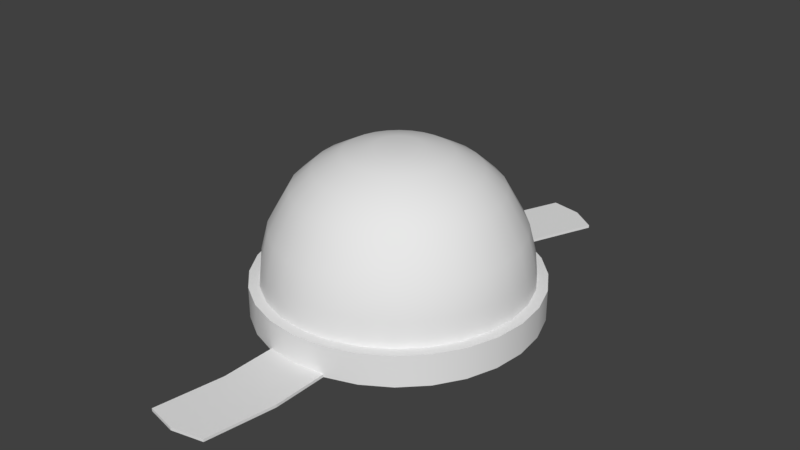 # Source: workerhelmet.blend  (saved by Blender 2.78.0; exported with 4.5.12 LTS)
import bpy
from mathutils import Matrix  # noqa: F401  (used for matrix-valued properties, if any)

bpy.ops.wm.read_factory_settings(use_empty=True)
scene = bpy.context.scene
scene.name = 'Scene'

# ---- collections
col_collection_1 = bpy.data.collections.new('Collection 1'); scene.collection.children.link(col_collection_1)

# ---- world
world_world = bpy.data.worlds.new('World'); scene.world = world_world
world_world.color = (0.05088, 0.05088, 0.05088)
world_world.use_sun_shadow = False
world_world.sun_shadow_jitter_overblur = 0.0
world_world.cycles.sampling_method = 'MANUAL'

# ---- meshes
me_cylinder_002 = bpy.data.meshes.new('Cylinder.002')
me_cylinder_002.from_pydata([(0.0399, -0.1748, 0.0), (-5.843e-08, -0.1793, 0.0), (-0.0399, -0.1748, 0.0), (0.0399, -0.1748, 0.003593), (-5.843e-08, -0.1793, 0.003593), (-0.0399, -0.1748, 0.003593), (0.0399, -0.2459, 0.003593), (0.0399, -0.2459, 0.0), (-5.843e-08, -0.2522, 0.0), (-5.843e-08, -0.2522, 0.003593), (-0.0399, -0.2459, 0.0), (-0.0399, -0.2459, 0.003593), (0.02504, -0.3332, 0.003593), (0.02504, -0.3332, 0.0), (-0.01486, -0.3418, 0.0), (-0.01486, -0.3418, 0.003593), (-0.05477, -0.3332, 0.0), (-0.05477, -0.3332, 0.003593), (-0.0399, -0.1985, 0.0), (-0.0399, -0.2222, 0.0), (-0.0399, -0.2222, 0.003593), (-0.0399, -0.1985, 0.003593), (-5.843e-08, -0.2279, 0.003593), (-5.843e-08, -0.2036, 0.003593), (0.0399, -0.1985, 0.003593), (0.0399, -0.2222, 0.003593), (0.0399, -0.2222, 0.0), (0.0399, -0.1985, 0.0), (-5.843e-08, -0.2036, 0.0), (-5.843e-08, -0.2279, 0.0), (-0.009908, -0.312, 0.003593), (-0.004954, -0.2821, 0.003593), (-0.04486, -0.275, 0.003593), (-0.04981, -0.3041, 0.003593), (-0.004954, -0.2821, 0.0), (-0.009908, -0.312, 0.0), (-0.04981, -0.3041, 0.0), (-0.04486, -0.275, 0.0), (0.03, -0.3041, 0.003593), (0.03495, -0.275, 0.003593), (0.03, -0.3041, 0.0), (0.03495, -0.275, 0.0)], [], [(22, 20, 11, 9), (20, 19, 10, 11), (36, 35, 14, 16), (30, 33, 17, 15), (26, 25, 6, 7), (19, 29, 8, 10), (25, 22, 9, 6), (29, 26, 7, 8), (14, 15, 17, 16), (13, 12, 15, 14), (38, 30, 15, 12), (40, 38, 12, 13), (33, 36, 16, 17), (35, 40, 13, 14), (1, 0, 27, 28), (28, 27, 26, 29), (3, 4, 23, 24), (24, 23, 22, 25), (2, 1, 28, 18), (18, 28, 29, 19), (0, 3, 24, 27), (27, 24, 25, 26), (5, 2, 18, 21), (21, 18, 19, 20), (4, 5, 21, 23), (23, 21, 20, 22), (8, 7, 41, 34), (34, 41, 40, 35), (11, 10, 37, 32), (32, 37, 36, 33), (7, 6, 39, 41), (41, 39, 38, 40), (6, 9, 31, 39), (39, 31, 30, 38), (9, 11, 32, 31), (31, 32, 33, 30), (10, 8, 34, 37), (37, 34, 35, 36), (1, 2, 5, 4), (0, 1, 4, 3)])
_uv = me_cylinder_002.uv_layers.new(name='UVMap')
_uv.uv.foreach_set('vector', [0.1486, 0.0932, 0.1332, 0.03677, 0.1969, 0.03677, 0.214, 0.0932, 0.1332, 0.03677, 0.1332, 0.03677, 0.1969, 0.03677, 0.1969, 0.03677, 0.6402, 0.1517, 0.6191, 0.09522, 0.5365, 0.09522, 0.5597, 0.1517, 0.3792, 0.0932, 0.358, 0.03677, 0.4386, 0.03677, 0.4618, 0.0932, 0.1332, 0.1496, 0.1332, 0.1496, 0.1969, 0.1496, 0.1969, 0.1496, 0.8651, 0.1517, 0.8497, 0.09522, 0.7843, 0.09522, 0.8013, 0.1517, 0.1332, 0.1496, 0.1486, 0.0932, 0.214, 0.0932, 0.1969, 0.1496, 0.8497, 0.09522, 0.8651, 0.03879, 0.8013, 0.03879, 0.7843, 0.09522, 0.4618, 0.0932, 0.4618, 0.0932, 0.4386, 0.03677, 0.4386, 0.03677, 0.4386, 0.1496, 0.4386, 0.1496, 0.4618, 0.0932, 0.4618, 0.0932, 0.358, 0.1496, 0.3792, 0.0932, 0.4618, 0.0932, 0.4386, 0.1496, 0.358, 0.1496, 0.358, 0.1496, 0.4386, 0.1496, 0.4386, 0.1496, 0.358, 0.03677, 0.358, 0.03677, 0.4386, 0.03677, 0.4386, 0.03677, 0.6191, 0.09522, 0.6402, 0.03879, 0.5597, 0.03879, 0.5365, 0.09522, 0.9805, 0.09522, 0.9926, 0.03879, 0.9288, 0.03879, 0.9151, 0.09522, 0.9151, 0.09522, 0.9288, 0.03879, 0.8651, 0.03879, 0.8497, 0.09522, 0.005703, 0.1496, 0.0178, 0.0932, 0.08319, 0.0932, 0.06945, 0.1496, 0.06945, 0.1496, 0.08319, 0.0932, 0.1486, 0.0932, 0.1332, 0.1496, 0.9926, 0.1517, 0.9805, 0.09522, 0.9151, 0.09522, 0.9288, 0.1517, 0.9288, 0.1517, 0.9151, 0.09522, 0.8497, 0.09522, 0.8651, 0.1517, 0.005703, 0.1496, 0.005703, 0.1496, 0.06945, 0.1496, 0.06945, 0.1496, 0.06945, 0.1496, 0.06945, 0.1496, 0.1332, 0.1496, 0.1332, 0.1496, 0.005703, 0.03677, 0.005703, 0.03677, 0.06945, 0.03677, 0.06945, 0.03677, 0.06945, 0.03677, 0.06945, 0.03677, 0.1332, 0.03677, 0.1332, 0.03677, 0.0178, 0.0932, 0.005703, 0.03677, 0.06945, 0.03677, 0.08319, 0.0932, 0.08319, 0.0932, 0.06945, 0.03677, 0.1332, 0.03677, 0.1486, 0.0932, 0.7843, 0.09522, 0.8013, 0.03879, 0.7208, 0.03879, 0.7017, 0.09522, 0.7017, 0.09522, 0.7208, 0.03879, 0.6402, 0.03879, 0.6191, 0.09522, 0.1969, 0.03677, 0.1969, 0.03677, 0.2775, 0.03677, 0.2775, 0.03677, 0.2775, 0.03677, 0.2775, 0.03677, 0.358, 0.03677, 0.358, 0.03677, 0.1969, 0.1496, 0.1969, 0.1496, 0.2775, 0.1496, 0.2775, 0.1496, 0.2775, 0.1496, 0.2775, 0.1496, 0.358, 0.1496, 0.358, 0.1496, 0.1969, 0.1496, 0.214, 0.0932, 0.2966, 0.0932, 0.2775, 0.1496, 0.2775, 0.1496, 0.2966, 0.0932, 0.3792, 0.0932, 0.358, 0.1496, 0.214, 0.0932, 0.1969, 0.03677, 0.2775, 0.03677, 0.2966, 0.0932, 0.2966, 0.0932, 0.2775, 0.03677, 0.358, 0.03677, 0.3792, 0.0932, 0.8013, 0.1517, 0.7843, 0.09522, 0.7017, 0.09522, 0.7208, 0.1517, 0.7208, 0.1517, 0.7017, 0.09522, 0.6191, 0.09522, 0.6402, 0.1517, 0.6861, 0.1372, 0.5747, 0.1372, 0.5747, 0.1472, 0.6861, 0.1472, 0.7974, 0.1372, 0.6861, 0.1372, 0.6861, 0.1472, 0.7974, 0.1472])
me_cylinder_002.use_remesh_preserve_volume = False
me_cylinder_002.use_remesh_preserve_attributes = False
me_cylinder_002.use_mirror_vertex_groups = False
me_cylinder_002.use_paint_bone_selection = False
me_cylinder_002.use_paint_mask = True
me_cylinder_002.update()
me_cylinder_001 = bpy.data.meshes.new('Cylinder.001')
me_cylinder_001.from_pydata([(0.0, 0.1793, 0.0), (0.0399, 0.1748, 0.0), (-0.0399, 0.1748, 0.0), (0.0, 0.1793, 0.003593), (0.0399, 0.1748, 0.003593), (-0.0399, 0.1748, 0.003593), (0.006338, 0.2554, 0.0), (0.04065, 0.2341, 0.0), (0.04065, 0.2341, 0.003593), (-0.03289, 0.2651, 0.003593), (-0.03289, 0.2651, 0.0), (0.006338, 0.2554, 0.003593), (0.04212, 0.3403, 0.0), (0.07554, 0.3168, 0.0), (0.07554, 0.3168, 0.003593), (0.002, 0.3478, 0.003593), (0.002, 0.3478, 0.0), (0.04212, 0.3403, 0.003593), (0.0404, 0.2144, 0.0), (0.04015, 0.1946, 0.0), (0.002113, 0.2047, 0.0), (0.004225, 0.2301, 0.0), (-0.03757, 0.2049, 0.0), (-0.03523, 0.235, 0.0), (0.04015, 0.1946, 0.003593), (0.0404, 0.2144, 0.003593), (0.004225, 0.2301, 0.003593), (0.002113, 0.2047, 0.003593), (-0.03523, 0.235, 0.003593), (-0.03757, 0.2049, 0.003593), (0.05228, 0.2617, 0.0), (0.06391, 0.2893, 0.0), (0.06391, 0.2893, 0.003593), (0.05228, 0.2617, 0.003593), (-0.02126, 0.2927, 0.0), (-0.009629, 0.3203, 0.0), (0.03019, 0.312, 0.0), (0.01827, 0.2837, 0.0), (0.03019, 0.312, 0.003593), (0.01827, 0.2837, 0.003593), (-0.009629, 0.3203, 0.003593), (-0.02126, 0.2927, 0.003593)], [], [(21, 23, 10, 6), (18, 21, 6, 7), (36, 35, 16, 12), (32, 31, 13, 14), (26, 25, 8, 11), (28, 26, 11, 9), (23, 28, 9, 10), (25, 18, 7, 8), (16, 15, 17, 12), (12, 17, 14, 13), (38, 32, 14, 17), (40, 38, 17, 15), (31, 36, 12, 13), (35, 40, 15, 16), (4, 1, 19, 24), (24, 19, 18, 25), (2, 5, 29, 22), (22, 29, 28, 23), (5, 3, 27, 29), (29, 27, 26, 28), (3, 4, 24, 27), (27, 24, 25, 26), (1, 0, 20, 19), (19, 20, 21, 18), (0, 2, 22, 20), (20, 22, 23, 21), (10, 9, 41, 34), (34, 41, 40, 35), (7, 6, 37, 30), (30, 37, 36, 31), (9, 11, 39, 41), (41, 39, 38, 40), (11, 8, 33, 39), (39, 33, 32, 38), (8, 7, 30, 33), (33, 30, 31, 32), (6, 10, 34, 37), (37, 34, 35, 36), (0, 3, 5, 2), (1, 4, 3, 0)])
_uv = me_cylinder_001.uv_layers.new(name='UVMap')
_uv.uv.foreach_set('vector', [0.8501, 0.09386, 0.8656, 0.03677, 0.8015, 0.03677, 0.7844, 0.09386, 0.8656, 0.151, 0.8501, 0.09386, 0.7844, 0.09386, 0.8015, 0.151, 0.6183, 0.09386, 0.6396, 0.03677, 0.5586, 0.03677, 0.5353, 0.09386, 0.3587, 0.03747, 0.3587, 0.03747, 0.4396, 0.03747, 0.4396, 0.03747, 0.1481, 0.09456, 0.1327, 0.03747, 0.1967, 0.03747, 0.2138, 0.09456, 0.1327, 0.1517, 0.1481, 0.09456, 0.2138, 0.09456, 0.1967, 0.1517, 0.1327, 0.1517, 0.1327, 0.1517, 0.1967, 0.1517, 0.1967, 0.1517, 0.1327, 0.03747, 0.1327, 0.03747, 0.1967, 0.03747, 0.1967, 0.03747, 0.4396, 0.1517, 0.4396, 0.1517, 0.463, 0.09456, 0.463, 0.09456, 0.463, 0.09456, 0.463, 0.09456, 0.4396, 0.03747, 0.4396, 0.03747, 0.3799, 0.09456, 0.3587, 0.03747, 0.4396, 0.03747, 0.463, 0.09456, 0.3587, 0.1517, 0.3799, 0.09456, 0.463, 0.09456, 0.4396, 0.1517, 0.6396, 0.151, 0.6183, 0.09386, 0.5353, 0.09386, 0.5586, 0.151, 0.3587, 0.1517, 0.3587, 0.1517, 0.4396, 0.1517, 0.4396, 0.1517, 0.004479, 0.03747, 0.004479, 0.03747, 0.06857, 0.03747, 0.06857, 0.03747, 0.06857, 0.03747, 0.06857, 0.03747, 0.1327, 0.03747, 0.1327, 0.03747, 0.004479, 0.1517, 0.004479, 0.1517, 0.06857, 0.1517, 0.06857, 0.1517, 0.06857, 0.1517, 0.06857, 0.1517, 0.1327, 0.1517, 0.1327, 0.1517, 0.004479, 0.1517, 0.01664, 0.09456, 0.08238, 0.09456, 0.06857, 0.1517, 0.06857, 0.1517, 0.08238, 0.09456, 0.1481, 0.09456, 0.1327, 0.1517, 0.01664, 0.09456, 0.004479, 0.03747, 0.06857, 0.03747, 0.08238, 0.09456, 0.08238, 0.09456, 0.06857, 0.03747, 0.1327, 0.03747, 0.1481, 0.09456, 0.9938, 0.151, 0.9816, 0.09386, 0.9159, 0.09386, 0.9297, 0.151, 0.9297, 0.151, 0.9159, 0.09386, 0.8501, 0.09386, 0.8656, 0.151, 0.9816, 0.09386, 0.9938, 0.03677, 0.9297, 0.03677, 0.9159, 0.09386, 0.9159, 0.09386, 0.9297, 0.03677, 0.8656, 0.03677, 0.8501, 0.09386, 0.1967, 0.1517, 0.1967, 0.1517, 0.2777, 0.1517, 0.2777, 0.1517, 0.2777, 0.1517, 0.2777, 0.1517, 0.3587, 0.1517, 0.3587, 0.1517, 0.8015, 0.151, 0.7844, 0.09386, 0.7014, 0.09386, 0.7206, 0.151, 0.7206, 0.151, 0.7014, 0.09386, 0.6183, 0.09386, 0.6396, 0.151, 0.1967, 0.1517, 0.2138, 0.09456, 0.2969, 0.09456, 0.2777, 0.1517, 0.2777, 0.1517, 0.2969, 0.09456, 0.3799, 0.09456, 0.3587, 0.1517, 0.2138, 0.09456, 0.1967, 0.03747, 0.2777, 0.03747, 0.2969, 0.09456, 0.2969, 0.09456, 0.2777, 0.03747, 0.3587, 0.03747, 0.3799, 0.09456, 0.1967, 0.03747, 0.1967, 0.03747, 0.2777, 0.03747, 0.2777, 0.03747, 0.2777, 0.03747, 0.2777, 0.03747, 0.3587, 0.03747, 0.3587, 0.03747, 0.7844, 0.09386, 0.8015, 0.03677, 0.7206, 0.03677, 0.7014, 0.09386, 0.7014, 0.09386, 0.7206, 0.03677, 0.6396, 0.03677, 0.6183, 0.09386, 0.6877, 0.1353, 0.6877, 0.1453, 0.5694, 0.1454, 0.5692, 0.1345, 0.7982, 0.1354, 0.798, 0.1453, 0.6877, 0.1453, 0.6877, 0.1353])
me_cylinder_001.use_remesh_preserve_volume = False
me_cylinder_001.use_remesh_preserve_attributes = False
me_cylinder_001.use_mirror_vertex_groups = False
me_cylinder_001.use_paint_bone_selection = False
me_cylinder_001.use_paint_mask = True
me_cylinder_001.update()
me_cylinder = bpy.data.meshes.new('Cylinder')
me_cylinder.from_pydata([(0.0, 0.1793, 0.0), (0.0, 0.1793, 0.04008), (0.0399, 0.1748, 0.0), (0.0399, 0.1748, 0.04008), (0.07781, 0.1616, 0.0), (0.07781, 0.1616, 0.04008), (0.1118, 0.1402, 0.0), (0.1118, 0.1402, 0.04008), (0.1402, 0.1118, 0.0), (0.1402, 0.1118, 0.04008), (0.1616, 0.07781, 0.0), (0.1616, 0.07781, 0.04008), (0.1748, 0.0399, 0.0), (0.1748, 0.0399, 0.04008), (0.1793, 1.354e-08, 0.0), (0.1793, 1.354e-08, 0.04008), (0.1748, -0.0399, 0.0), (0.1748, -0.0399, 0.04008), (0.1616, -0.07781, 0.0), (0.1616, -0.07781, 0.04008), (0.1402, -0.1118, 0.0), (0.1402, -0.1118, 0.04008), (0.1118, -0.1402, 0.0), (0.1118, -0.1402, 0.04008), (0.07781, -0.1616, 0.0), (0.07781, -0.1616, 0.04008), (0.0399, -0.1748, 0.0), (0.0399, -0.1748, 0.04008), (-5.843e-08, -0.1793, 0.0), (-5.843e-08, -0.1793, 0.04008), (-0.0399, -0.1748, 0.0), (-0.0399, -0.1748, 0.04008), (-0.07781, -0.1616, 0.0), (-0.07781, -0.1616, 0.04008), (-0.1118, -0.1402, 0.0), (-0.1118, -0.1402, 0.04008), (-0.1402, -0.1118, 0.0), (-0.1402, -0.1118, 0.04008), (-0.1616, -0.07781, 0.0), (-0.1616, -0.07781, 0.04008), (-0.1748, -0.0399, 0.0), (-0.1748, -0.0399, 0.04008), (-0.1793, 1.732e-07, 0.0), (-0.1793, 1.732e-07, 0.04008), (-0.1748, 0.03991, 0.0), (-0.1748, 0.03991, 0.04008), (-0.1616, 0.07781, 0.0), (-0.1616, 0.07781, 0.04008), (-0.1402, 0.1118, 0.0), (-0.1402, 0.1118, 0.04008), (-0.1118, 0.1402, 0.0), (-0.1118, 0.1402, 0.04008), (-0.07781, 0.1616, 0.0), (-0.07781, 0.1616, 0.04008), (-0.0399, 0.1748, 0.0), (-0.0399, 0.1748, 0.04008), (0.03691, 0.1617, 0.04008), (1.614e-09, 0.1659, 0.04008), (0.07196, 0.1494, 0.04008), (0.1034, 0.1297, 0.04008), (0.1297, 0.1034, 0.04008), (0.1494, 0.07196, 0.04008), (0.1617, 0.03691, 0.04008), (0.1659, 1.674e-08, 0.04008), (0.1617, -0.03691, 0.04008), (0.1494, -0.07196, 0.04008), (0.1297, -0.1034, 0.04008), (0.1034, -0.1297, 0.04008), (0.07196, -0.1494, 0.04008), (0.03691, -0.1617, 0.04008), (-5.243e-08, -0.1659, 0.04008), (-0.03691, -0.1617, 0.04008), (-0.07196, -0.1494, 0.04008), (-0.1034, -0.1297, 0.04008), (-0.1297, -0.1034, 0.04008), (-0.1494, -0.07196, 0.04008), (-0.1617, -0.03691, 0.04008), (-0.1659, 1.644e-07, 0.04008), (-0.1617, 0.03691, 0.04008), (-0.1494, 0.07196, 0.04008), (-0.1297, 0.1034, 0.04008), (-0.1034, 0.1297, 0.04008), (-0.07196, 0.1494, 0.04008), (-0.03691, 0.1617, 0.04008), (0.03623, 0.1587, 0.07114), (3.238e-09, 0.1628, 0.07114), (0.07064, 0.1467, 0.07114), (0.1015, 0.1273, 0.07114), (0.1273, 0.1015, 0.07114), (0.1467, 0.07064, 0.07114), (0.1587, 0.03623, 0.07114), (0.1628, 1.827e-08, 0.07114), (0.1587, -0.03623, 0.07114), (0.1467, -0.07064, 0.07114), (0.1273, -0.1015, 0.07114), (0.1015, -0.1273, 0.07114), (0.07064, -0.1467, 0.07114), (0.03623, -0.1587, 0.07114), (-4.981e-08, -0.1628, 0.07114), (-0.03623, -0.1587, 0.07114), (-0.07064, -0.1467, 0.07114), (-0.1015, -0.1273, 0.07114), (-0.1273, -0.1015, 0.07114), (-0.1467, -0.07064, 0.07114), (-0.1587, -0.03623, 0.07114), (-0.1628, 1.632e-07, 0.07114), (-0.1587, 0.03623, 0.07114), (-0.1467, 0.07064, 0.07114), (-0.1273, 0.1015, 0.07114), (-0.1015, 0.1273, 0.07114), (-0.07064, 0.1467, 0.07114), (-0.03623, 0.1587, 0.07114), (0.03418, 0.1498, 0.1072), (4.28e-09, 0.1536, 0.1072), (0.06665, 0.1384, 0.1072), (0.09578, 0.1201, 0.1072), (0.1201, 0.09578, 0.1072), (0.1384, 0.06665, 0.1072), (0.1498, 0.03418, 0.1072), (0.1536, 1.962e-08, 0.1072), (0.1498, -0.03418, 0.1072), (0.1384, -0.06665, 0.1072), (0.1201, -0.09578, 0.1072), (0.09578, -0.1201, 0.1072), (0.06665, -0.1384, 0.1072), (0.03418, -0.1498, 0.1072), (-4.577e-08, -0.1536, 0.1072), (-0.03418, -0.1498, 0.1072), (-0.06665, -0.1384, 0.1072), (-0.09578, -0.1201, 0.1072), (-0.1201, -0.09578, 0.1072), (-0.1384, -0.06665, 0.1072), (-0.1498, -0.03418, 0.1072), (-0.1536, 1.564e-07, 0.1072), (-0.1498, 0.03418, 0.1072), (-0.1384, 0.06665, 0.1072), (-0.1201, 0.09578, 0.1072), (-0.09578, 0.1201, 0.1072), (-0.06665, 0.1384, 0.1072), (-0.03418, 0.1498, 0.1072), (0.01455, 0.06376, 0.1972), (1.254e-08, 0.0654, 0.1972), (0.02837, 0.05892, 0.1972), (0.04077, 0.05113, 0.1972), (0.05113, 0.04077, 0.1972), (0.05892, 0.02837, 0.1972), (0.06376, 0.01455, 0.1972), (0.0654, 4.136e-08, 0.1972), (0.06376, -0.01455, 0.1972), (0.05892, -0.02837, 0.1972), (0.05113, -0.04077, 0.1972), (0.04077, -0.05113, 0.1972), (0.02837, -0.05892, 0.1972), (0.01455, -0.06376, 0.1972), (-8.773e-09, -0.0654, 0.1972), (-0.01455, -0.06376, 0.1972), (-0.02837, -0.05892, 0.1972), (-0.04077, -0.05113, 0.1972), (-0.05113, -0.04077, 0.1972), (-0.05892, -0.02837, 0.1972), (-0.06376, -0.01455, 0.1972), (-0.0654, 9.957e-08, 0.1972), (-0.06376, 0.01455, 0.1972), (-0.05892, 0.02837, 0.1972), (-0.05113, 0.04077, 0.1972), (-0.04077, 0.05113, 0.1972), (-0.02837, 0.05892, 0.1972), (-0.01455, 0.06376, 0.1972), (-0.05498, -0.1142, 0.1548), (0.05498, 0.1142, 0.1548), (-0.0282, -0.1235, 0.1548), (0.0282, 0.1235, 0.1548), (7.47e-09, 0.1267, 0.1548), (-3.382e-08, -0.1267, 0.1548), (-0.0282, 0.1235, 0.1548), (0.0282, -0.1235, 0.1548), (-0.05498, 0.1142, 0.1548), (0.05498, -0.1142, 0.1548), (-0.079, 0.09906, 0.1548), (0.079, -0.09906, 0.1548), (-0.09906, 0.079, 0.1548), (0.09906, -0.079, 0.1548), (-0.1142, 0.05498, 0.1548), (0.1142, -0.05498, 0.1548), (-0.1235, 0.0282, 0.1548), (0.1235, -0.0282, 0.1548), (-0.1267, 1.395e-07, 0.1548), (0.1267, 2.669e-08, 0.1548), (-0.1235, -0.0282, 0.1548), (0.1235, 0.0282, 0.1548), (-0.1142, -0.05498, 0.1548), (0.1142, 0.05498, 0.1548), (-0.09906, -0.079, 0.1548), (-0.079, -0.09906, 0.1548), (0.09906, 0.079, 0.1548), (0.079, 0.09906, 0.1548), (0.06243, 0.07828, 0.1786), (-0.06243, -0.07828, 0.1786), (1.091e-08, 0.1001, 0.1786), (0.04344, 0.09021, 0.1786), (0.02228, 0.09762, 0.1786), (-2.172e-08, -0.1001, 0.1786), (0.02228, -0.09762, 0.1786), (0.04344, -0.09021, 0.1786), (0.06243, -0.07828, 0.1786), (0.07828, -0.06243, 0.1786), (0.09021, -0.04344, 0.1786), (0.09762, -0.02228, 0.1786), (0.1001, 3.32e-08, 0.1786), (0.09762, 0.02228, 0.1786), (0.09021, 0.04344, 0.1786), (-0.02228, -0.09762, 0.1786), (-0.02228, 0.09762, 0.1786), (-0.04344, 0.09021, 0.1786), (-0.06243, 0.07828, 0.1786), (-0.07828, 0.06243, 0.1786), (-0.09021, 0.04344, 0.1786), (-0.09762, 0.02228, 0.1786), (-0.1001, 1.223e-07, 0.1786), (-0.09762, -0.02228, 0.1786), (-0.09021, -0.04344, 0.1786), (-0.07828, -0.06243, 0.1786), (0.07828, 0.06243, 0.1786), (-0.04344, -0.09021, 0.1786), (3.586e-09, 0.1494, 0.0), (0.03324, 0.1456, 0.0), (0.06481, 0.1346, 0.0), (0.09314, 0.1168, 0.0), (0.1168, 0.09314, 0.0), (0.1346, 0.06481, 0.0), (0.1456, 0.03324, 0.0), (0.1494, 2.064e-08, 0.0), (0.1456, -0.03324, 0.0), (0.1346, -0.06481, 0.0), (0.1168, -0.09314, 0.0), (0.09314, -0.1168, 0.0), (0.06481, -0.1346, 0.0), (0.03324, -0.1456, 0.0), (-4.509e-08, -0.1494, 0.0), (-0.03324, -0.1456, 0.0), (-0.06481, -0.1346, 0.0), (-0.09314, -0.1168, 0.0), (-0.1168, -0.09314, 0.0), (-0.1346, -0.06481, 0.0), (-0.1456, -0.03324, 0.0), (-0.1494, 1.536e-07, 0.0), (-0.1456, 0.03324, 0.0), (-0.1346, 0.06481, 0.0), (-0.1168, 0.09314, 0.0), (-0.09314, 0.1168, 0.0), (-0.06481, 0.1346, 0.0), (-0.03324, 0.1456, 0.0), (3.586e-09, 0.1494, 0.04685), (0.03324, 0.1456, 0.04685), (0.06481, 0.1346, 0.04685), (0.09314, 0.1168, 0.04685), (0.1168, 0.09314, 0.04685), (0.1346, 0.06481, 0.04685), (0.1456, 0.03324, 0.04685), (0.1494, 2.064e-08, 0.04685), (0.1456, -0.03324, 0.04685), (0.1346, -0.06481, 0.04685), (0.1168, -0.09314, 0.04685), (0.09314, -0.1168, 0.04685), (0.06481, -0.1346, 0.04685), (0.03324, -0.1456, 0.04685), (-4.509e-08, -0.1494, 0.04685), (-0.03324, -0.1456, 0.04685), (-0.06481, -0.1346, 0.04685), (-0.09314, -0.1168, 0.04685), (-0.1168, -0.09314, 0.04685), (-0.1346, -0.06481, 0.04685), (-0.1456, -0.03324, 0.04685), (-0.1494, 1.536e-07, 0.04685), (-0.1456, 0.03324, 0.04685), (-0.1346, 0.06481, 0.04685), (-0.1168, 0.09314, 0.04685), (-0.09314, 0.1168, 0.04685), (-0.06481, 0.1346, 0.04685), (-0.03324, 0.1456, 0.04685), (7.404e-09, 0.1271, 0.1018), (0.02828, 0.1239, 0.1018), (0.05514, 0.1145, 0.1018), (0.07923, 0.09935, 0.1018), (0.09935, 0.07923, 0.1018), (0.1145, 0.05514, 0.1018), (0.1239, 0.02828, 0.1018), (0.1271, 2.584e-08, 0.1018), (0.1239, -0.02828, 0.1018), (0.1145, -0.05514, 0.1018), (0.09935, -0.07923, 0.1018), (0.07923, -0.09935, 0.1018), (0.05514, -0.1145, 0.1018), (0.02828, -0.1239, 0.1018), (-3.4e-08, -0.1271, 0.1018), (-0.02828, -0.1239, 0.1018), (-0.05514, -0.1145, 0.1018), (-0.07923, -0.09935, 0.1018), (-0.09935, -0.07923, 0.1018), (-0.1145, -0.05514, 0.1018), (-0.1239, -0.02828, 0.1018), (-0.1271, 1.39e-07, 0.1018), (-0.1239, 0.02828, 0.1018), (-0.1145, 0.05514, 0.1018), (-0.09935, 0.07923, 0.1018), (-0.07923, 0.09935, 0.1018), (-0.05514, 0.1145, 0.1018), (-0.02828, 0.1239, 0.1018), (1.264e-08, 0.08242, 0.1448), (0.01834, 0.08035, 0.1448), (0.03576, 0.07425, 0.1448), (0.05139, 0.06443, 0.1448), (0.06443, 0.05139, 0.1448), (0.07425, 0.03576, 0.1448), (0.08035, 0.01834, 0.1448), (0.08242, 3.72e-08, 0.1448), (0.08035, -0.01834, 0.1448), (0.07425, -0.03576, 0.1448), (0.06443, -0.05138, 0.1448), (0.05139, -0.06443, 0.1448), (0.03576, -0.07425, 0.1448), (0.01834, -0.08035, 0.1448), (-1.422e-08, -0.08242, 0.1448), (-0.01834, -0.08035, 0.1448), (-0.03576, -0.07425, 0.1448), (-0.05139, -0.06443, 0.1448), (-0.06443, -0.05138, 0.1448), (-0.07425, -0.03576, 0.1448), (-0.08035, -0.01834, 0.1448), (-0.08242, 1.106e-07, 0.1448), (-0.08035, 0.01834, 0.1448), (-0.07425, 0.03576, 0.1448), (-0.06443, 0.05139, 0.1448), (-0.05138, 0.06443, 0.1448), (-0.03576, 0.07425, 0.1448), (-0.01834, 0.08035, 0.1448), (1.485e-08, 0.0358, 0.1699), (0.007965, 0.0349, 0.1699), (0.01553, 0.03225, 0.1699), (0.02232, 0.02799, 0.1699), (0.02799, 0.02232, 0.1699), (0.03225, 0.01553, 0.1699), (0.0349, 0.007966, 0.1699), (0.0358, 4.99e-08, 0.1699), (0.0349, -0.007965, 0.1699), (0.03225, -0.01553, 0.1699), (0.02799, -0.02232, 0.1699), (0.02232, -0.02799, 0.1699), (0.01553, -0.03225, 0.1699), (0.007965, -0.0349, 0.1699), (3.188e-09, -0.0358, 0.1699), (-0.007965, -0.0349, 0.1699), (-0.01553, -0.03225, 0.1699), (-0.02232, -0.02799, 0.1699), (-0.02799, -0.02232, 0.1699), (-0.03225, -0.01553, 0.1699), (-0.0349, -0.007965, 0.1699), (-0.0358, 8.176e-08, 0.1699), (-0.0349, 0.007966, 0.1699), (-0.03225, 0.01553, 0.1699), (-0.02799, 0.02232, 0.1699), (-0.02232, 0.02799, 0.1699), (-0.01553, 0.03225, 0.1699), (-0.007965, 0.0349, 0.1699), (0.006342, 0.02779, 0.2054), (1.817e-08, 0.0285, 0.2054), (0.01237, 0.02568, 0.2054), (0.01777, 0.02228, 0.2054), (0.02228, 0.01777, 0.2054), (0.02568, 0.01237, 0.2054), (0.02779, 0.006342, 0.2054), (0.0285, 4.935e-08, 0.2054), (0.02779, -0.006342, 0.2054), (0.02568, -0.01237, 0.2054), (0.02228, -0.01777, 0.2054), (0.01777, -0.02228, 0.2054), (0.01237, -0.02568, 0.2054), (0.006342, -0.02779, 0.2054), (8.887e-09, -0.0285, 0.2054), (-0.006342, -0.02779, 0.2054), (-0.01237, -0.02568, 0.2054), (-0.01777, -0.02228, 0.2054), (-0.02228, -0.01777, 0.2054), (-0.02568, -0.01237, 0.2054), (-0.02779, -0.006342, 0.2054), (-0.0285, 7.472e-08, 0.2054), (-0.02779, 0.006342, 0.2054), (-0.02568, 0.01237, 0.2054), (-0.02228, 0.01777, 0.2054), (-0.01777, 0.02228, 0.2054), (-0.01237, 0.02568, 0.2054), (-0.006342, 0.02779, 0.2054), (0.0, 0.1793, 0.003593), (0.0399, 0.1748, 0.003593), (0.07781, 0.1616, 0.003593), (0.1118, 0.1402, 0.003593), (0.1402, 0.1118, 0.003593), (0.1616, 0.07781, 0.003593), (0.1748, 0.0399, 0.003593), (0.1793, 1.354e-08, 0.003593), (0.1748, -0.0399, 0.003593), (0.1616, -0.07781, 0.003593), (0.1402, -0.1118, 0.003593), (0.1118, -0.1402, 0.003593), (0.07781, -0.1616, 0.003593), (0.0399, -0.1748, 0.003593), (-5.843e-08, -0.1793, 0.003593), (-0.0399, -0.1748, 0.003593), (-0.07781, -0.1616, 0.003593), (-0.1118, -0.1402, 0.003593), (-0.1402, -0.1118, 0.003593), (-0.1616, -0.07781, 0.003593), (-0.1748, -0.0399, 0.003593), (-0.1793, 1.732e-07, 0.003593), (-0.1748, 0.03991, 0.003593), (-0.1616, 0.07781, 0.003593), (-0.1402, 0.1118, 0.003593), (-0.1118, 0.1402, 0.003593), (-0.07781, 0.1616, 0.003593), (-0.0399, 0.1748, 0.003593), (0.0399, 0.1748, 0.04008), (0.0, 0.1793, 0.04008), (0.0399, 0.1748, 0.0), (0.07781, 0.1616, 0.0), (0.07781, 0.1616, 0.04008), (0.1118, 0.1402, 0.0), (0.1118, 0.1402, 0.04008), (0.1402, 0.1118, 0.0), (0.1402, 0.1118, 0.04008), (0.1616, 0.07781, 0.0), (0.1616, 0.07781, 0.04008), (0.1748, 0.0399, 0.0), (0.1748, 0.0399, 0.04008), (0.1793, 1.354e-08, 0.0), (0.1793, 1.354e-08, 0.04008), (0.1748, -0.0399, 0.0), (0.1748, -0.0399, 0.04008), (0.1616, -0.07781, 0.0), (0.1616, -0.07781, 0.04008), (0.1402, -0.1118, 0.0), (0.1402, -0.1118, 0.04008), (0.1118, -0.1402, 0.0), (0.1118, -0.1402, 0.04008), (0.07781, -0.1616, 0.0), (0.07781, -0.1616, 0.04008), (0.0399, -0.1748, 0.0), (0.0399, -0.1748, 0.04008), (-5.843e-08, -0.1793, 0.04008), (-0.0399, -0.1748, 0.04008), (-0.0399, -0.1748, 0.0), (-0.07781, -0.1616, 0.0), (-0.07781, -0.1616, 0.04008), (-0.1118, -0.1402, 0.0), (-0.1118, -0.1402, 0.04008), (-0.1402, -0.1118, 0.0), (-0.1402, -0.1118, 0.04008), (-0.1616, -0.07781, 0.0), (-0.1616, -0.07781, 0.04008), (-0.1748, -0.0399, 0.0), (-0.1748, -0.0399, 0.04008), (-0.1793, 1.732e-07, 0.0), (-0.1793, 1.732e-07, 0.04008), (-0.1748, 0.03991, 0.0), (-0.1748, 0.03991, 0.04008), (-0.1616, 0.07781, 0.0), (-0.1616, 0.07781, 0.04008), (-0.1402, 0.1118, 0.0), (-0.1402, 0.1118, 0.04008), (-0.1118, 0.1402, 0.0), (-0.1118, 0.1402, 0.04008), (-0.07781, 0.1616, 0.0), (-0.07781, 0.1616, 0.04008), (-0.0399, 0.1748, 0.0), (-0.0399, 0.1748, 0.04008), (0.03691, 0.1617, 0.04008), (1.614e-09, 0.1659, 0.04008), (0.07196, 0.1494, 0.04008), (0.1034, 0.1297, 0.04008), (0.1297, 0.1034, 0.04008), (0.1494, 0.07196, 0.04008), (0.1617, 0.03691, 0.04008), (0.1659, 1.674e-08, 0.04008), (0.1617, -0.03691, 0.04008), (0.1494, -0.07196, 0.04008), (0.1297, -0.1034, 0.04008), (0.1034, -0.1297, 0.04008), (0.07196, -0.1494, 0.04008), (0.03691, -0.1617, 0.04008), (-5.243e-08, -0.1659, 0.04008), (-0.03691, -0.1617, 0.04008), (-0.07196, -0.1494, 0.04008), (-0.1034, -0.1297, 0.04008), (-0.1297, -0.1034, 0.04008), (-0.1494, -0.07196, 0.04008), (-0.1617, -0.03691, 0.04008), (-0.1659, 1.644e-07, 0.04008), (-0.1617, 0.03691, 0.04008), (-0.1494, 0.07196, 0.04008), (-0.1297, 0.1034, 0.04008), (-0.1034, 0.1297, 0.04008), (-0.07196, 0.1494, 0.04008), (-0.03691, 0.1617, 0.04008), (3.586e-09, 0.1494, 0.0), (0.03324, 0.1456, 0.0), (0.06481, 0.1346, 0.0), (0.09314, 0.1168, 0.0), (0.1168, 0.09314, 0.0), (0.1346, 0.06481, 0.0), (0.1456, 0.03324, 0.0), (0.1494, 2.064e-08, 0.0), (0.1456, -0.03324, 0.0), (0.1346, -0.06481, 0.0), (0.1168, -0.09314, 0.0), (0.09314, -0.1168, 0.0), (0.06481, -0.1346, 0.0), (0.03324, -0.1456, 0.0), (-4.509e-08, -0.1494, 0.0), (-0.03324, -0.1456, 0.0), (-0.06481, -0.1346, 0.0), (-0.09314, -0.1168, 0.0), (-0.1168, -0.09314, 0.0), (-0.1346, -0.06481, 0.0), (-0.1456, -0.03324, 0.0), (-0.1494, 1.536e-07, 0.0), (-0.1456, 0.03324, 0.0), (-0.1346, 0.06481, 0.0), (-0.1168, 0.09314, 0.0), (-0.09314, 0.1168, 0.0), (-0.06481, 0.1346, 0.0), (-0.03324, 0.1456, 0.0)], [], [(392, 421, 420, 393), (393, 420, 424, 394), (394, 424, 426, 395), (395, 426, 428, 396), (396, 428, 430, 397), (397, 430, 432, 398), (398, 432, 434, 399), (399, 434, 436, 400), (400, 436, 438, 401), (401, 438, 440, 402), (402, 440, 442, 403), (403, 442, 444, 404), (404, 444, 446, 405), (405, 446, 447, 406), (406, 447, 448, 407), (407, 448, 451, 408), (408, 451, 453, 409), (409, 453, 455, 410), (410, 455, 457, 411), (411, 457, 459, 412), (412, 459, 461, 413), (413, 461, 463, 414), (414, 463, 465, 415), (415, 465, 467, 416), (416, 467, 469, 417), (417, 469, 471, 418), (27, 25, 486, 487), (418, 471, 473, 419), (419, 473, 421, 392), (435, 437, 511, 510), (496, 77, 105, 106), (45, 43, 495, 78), (19, 17, 482, 483), (37, 35, 491, 492), (55, 53, 500, 501), (11, 9, 478, 479), (29, 27, 487, 488), (47, 45, 78, 497), (3, 1, 475, 474), (21, 19, 483, 484), (39, 37, 492, 493), (1, 55, 501, 475), (13, 11, 479, 480), (31, 29, 488, 489), (49, 47, 497, 498), (5, 3, 474, 476), (23, 21, 484, 485), (41, 39, 493, 494), (15, 13, 480, 481), (33, 31, 489, 490), (51, 49, 498, 499), (7, 5, 476, 477), (25, 23, 485, 486), (43, 41, 494, 495), (17, 15, 481, 482), (35, 33, 490, 491), (53, 51, 499, 500), (9, 7, 477, 478), (104, 103, 131, 132), (65, 64, 92, 93), (79, 496, 106, 107), (66, 65, 93, 94), (80, 79, 107, 108), (67, 66, 94, 95), (81, 80, 108, 109), (68, 67, 95, 96), (82, 81, 109, 110), (69, 68, 96, 97), (83, 82, 110, 111), (70, 69, 97, 98), (56, 57, 85, 84), (57, 83, 111, 85), (71, 70, 98, 99), (58, 56, 84, 86), (72, 71, 99, 100), (59, 58, 86, 87), (73, 72, 100, 101), (60, 59, 87, 88), (74, 73, 101, 102), (61, 60, 88, 89), (75, 74, 102, 103), (62, 61, 89, 90), (76, 75, 103, 104), (63, 62, 90, 91), (77, 76, 104, 105), (64, 63, 91, 92), (222, 196, 143, 144), (91, 90, 118, 119), (105, 104, 132, 133), (92, 91, 119, 120), (106, 105, 133, 134), (93, 92, 120, 121), (107, 106, 134, 135), (94, 93, 121, 122), (108, 107, 135, 136), (95, 94, 122, 123), (109, 108, 136, 137), (96, 95, 123, 124), (110, 109, 137, 138), (97, 96, 124, 125), (111, 110, 138, 139), (98, 97, 125, 126), (84, 85, 113, 112), (85, 111, 139, 113), (99, 98, 126, 127), (86, 84, 112, 114), (100, 99, 127, 128), (87, 86, 114, 115), (101, 100, 128, 129), (88, 87, 115, 116), (102, 101, 129, 130), (89, 88, 116, 117), (103, 102, 130, 131), (90, 89, 117, 118), (124, 123, 179, 177), (221, 197, 157, 158), (210, 222, 144, 145), (220, 221, 158, 159), (209, 210, 145, 146), (219, 220, 159, 160), (208, 209, 146, 147), (218, 219, 160, 161), (207, 208, 147, 148), (217, 218, 161, 162), (206, 207, 148, 149), (216, 217, 162, 163), (205, 206, 149, 150), (215, 216, 163, 164), (204, 205, 150, 151), (214, 215, 164, 165), (203, 204, 151, 152), (213, 214, 165, 166), (202, 203, 152, 153), (212, 213, 166, 167), (201, 202, 153, 154), (200, 198, 141, 140), (198, 212, 167, 141), (211, 201, 154, 155), (199, 200, 140, 142), (223, 211, 155, 156), (196, 199, 142, 143), (197, 223, 156, 157), (130, 129, 193, 192), (117, 116, 194, 191), (138, 137, 178, 176), (118, 117, 191, 189), (125, 124, 177, 175), (132, 131, 190, 188), (139, 138, 176, 174), (119, 118, 189, 187), (126, 125, 175, 173), (133, 132, 188, 186), (112, 113, 172, 171), (120, 119, 187, 185), (113, 139, 174, 172), (134, 133, 186, 184), (127, 126, 173, 170), (121, 120, 185, 183), (114, 112, 171, 169), (135, 134, 184, 182), (128, 127, 170, 168), (122, 121, 183, 181), (115, 114, 169, 195), (136, 135, 182, 180), (129, 128, 168, 193), (123, 122, 181, 179), (159, 158, 382, 383), (137, 136, 180, 178), (116, 115, 195, 194), (131, 130, 192, 190), (193, 168, 223, 197), (195, 169, 199, 196), (168, 170, 211, 223), (169, 171, 200, 199), (170, 173, 201, 211), (172, 174, 212, 198), (171, 172, 198, 200), (173, 175, 202, 201), (174, 176, 213, 212), (175, 177, 203, 202), (176, 178, 214, 213), (177, 179, 204, 203), (178, 180, 215, 214), (179, 181, 205, 204), (180, 182, 216, 215), (181, 183, 206, 205), (182, 184, 217, 216), (183, 185, 207, 206), (184, 186, 218, 217), (185, 187, 208, 207), (186, 188, 219, 218), (187, 189, 209, 208), (188, 190, 220, 219), (189, 191, 210, 209), (190, 192, 221, 220), (191, 194, 222, 210), (192, 193, 197, 221), (194, 195, 196, 222), (244, 523, 273, 272), (452, 454, 520, 519), (470, 472, 529, 528), (427, 429, 507, 506), (445, 28, 516, 515), (462, 464, 525, 524), (0, 422, 503, 502), (437, 439, 512, 511), (454, 456, 521, 520), (472, 0, 502, 529), (429, 431, 508, 507), (28, 449, 517, 516), (464, 466, 526, 525), (422, 423, 504, 503), (439, 441, 513, 512), (456, 458, 522, 521), (431, 433, 509, 508), (449, 450, 518, 517), (466, 468, 527, 526), (423, 425, 505, 504), (441, 443, 514, 513), (458, 460, 245, 522), (433, 435, 510, 509), (450, 452, 519, 518), (468, 470, 528, 527), (425, 427, 506, 505), (443, 445, 515, 514), (460, 462, 524, 245), (270, 271, 299, 298), (231, 232, 260, 259), (523, 246, 274, 273), (232, 233, 261, 260), (246, 247, 275, 274), (233, 234, 262, 261), (247, 248, 276, 275), (234, 235, 263, 262), (248, 249, 277, 276), (235, 236, 264, 263), (249, 250, 278, 277), (236, 237, 265, 264), (250, 251, 279, 278), (237, 238, 266, 265), (224, 225, 253, 252), (251, 224, 252, 279), (238, 239, 267, 266), (225, 226, 254, 253), (239, 240, 268, 267), (226, 227, 255, 254), (240, 241, 269, 268), (227, 228, 256, 255), (241, 242, 270, 269), (228, 229, 257, 256), (242, 243, 271, 270), (229, 230, 258, 257), (243, 244, 272, 271), (230, 231, 259, 258), (282, 283, 311, 310), (257, 258, 286, 285), (271, 272, 300, 299), (258, 259, 287, 286), (272, 273, 301, 300), (259, 260, 288, 287), (273, 274, 302, 301), (260, 261, 289, 288), (274, 275, 303, 302), (261, 262, 290, 289), (275, 276, 304, 303), (262, 263, 291, 290), (276, 277, 305, 304), (263, 264, 292, 291), (277, 278, 306, 305), (264, 265, 293, 292), (278, 279, 307, 306), (265, 266, 294, 293), (252, 253, 281, 280), (279, 252, 280, 307), (266, 267, 295, 294), (253, 254, 282, 281), (267, 268, 296, 295), (254, 255, 283, 282), (268, 269, 297, 296), (255, 256, 284, 283), (269, 270, 298, 297), (256, 257, 285, 284), (321, 322, 350, 349), (296, 297, 325, 324), (283, 284, 312, 311), (297, 298, 326, 325), (284, 285, 313, 312), (298, 299, 327, 326), (285, 286, 314, 313), (299, 300, 328, 327), (286, 287, 315, 314), (300, 301, 329, 328), (287, 288, 316, 315), (301, 302, 330, 329), (288, 289, 317, 316), (302, 303, 331, 330), (289, 290, 318, 317), (303, 304, 332, 331), (290, 291, 319, 318), (304, 305, 333, 332), (291, 292, 320, 319), (305, 306, 334, 333), (292, 293, 321, 320), (306, 307, 335, 334), (293, 294, 322, 321), (280, 281, 309, 308), (307, 280, 308, 335), (294, 295, 323, 322), (281, 282, 310, 309), (295, 296, 324, 323), (336, 337, 338, 339, 340, 341, 342, 343, 344, 345, 346, 347, 348, 349, 350, 351, 352, 353, 354, 355, 356, 357, 358, 359, 360, 361, 362, 363), (308, 309, 337, 336), (335, 308, 336, 363), (322, 323, 351, 350), (309, 310, 338, 337), (323, 324, 352, 351), (310, 311, 339, 338), (324, 325, 353, 352), (311, 312, 340, 339), (325, 326, 354, 353), (312, 313, 341, 340), (326, 327, 355, 354), (313, 314, 342, 341), (327, 328, 356, 355), (314, 315, 343, 342), (328, 329, 357, 356), (315, 316, 344, 343), (329, 330, 358, 357), (316, 317, 345, 344), (330, 331, 359, 358), (317, 318, 346, 345), (331, 332, 360, 359), (318, 319, 347, 346), (332, 333, 361, 360), (319, 320, 348, 347), (333, 334, 362, 361), (320, 321, 349, 348), (334, 335, 363, 362), (364, 365, 391, 390, 389, 388, 387, 386, 385, 384, 383, 382, 381, 380, 379, 378, 377, 376, 375, 374, 373, 372, 371, 370, 369, 368, 367, 366), (146, 145, 369, 370), (160, 159, 383, 384), (147, 146, 370, 371), (161, 160, 384, 385), (148, 147, 371, 372), (162, 161, 385, 386), (149, 148, 372, 373), (163, 162, 386, 387), (150, 149, 373, 374), (164, 163, 387, 388), (151, 150, 374, 375), (165, 164, 388, 389), (152, 151, 375, 376), (166, 165, 389, 390), (153, 152, 376, 377), (167, 166, 390, 391), (154, 153, 377, 378), (140, 141, 365, 364), (141, 167, 391, 365), (155, 154, 378, 379), (142, 140, 364, 366), (156, 155, 379, 380), (143, 142, 366, 367), (157, 156, 380, 381), (144, 143, 367, 368), (158, 157, 381, 382), (145, 144, 368, 369), (52, 418, 419, 54), (50, 417, 418, 52), (48, 416, 417, 50), (46, 415, 416, 48), (44, 414, 415, 46), (42, 413, 414, 44), (40, 412, 413, 42), (38, 411, 412, 40), (36, 410, 411, 38), (34, 409, 410, 36), (32, 408, 409, 34), (30, 407, 408, 32), (24, 404, 405, 26), (22, 403, 404, 24), (20, 402, 403, 22), (18, 401, 402, 20), (16, 400, 401, 18), (14, 399, 400, 16), (12, 398, 399, 14), (10, 397, 398, 12), (8, 396, 397, 10), (6, 395, 396, 8), (4, 394, 395, 6), (2, 393, 394, 4)])
me_cylinder.polygons.foreach_set('use_smooth', [True] * 390)
_uv = me_cylinder.uv_layers.new(name='UVMap')
_uv.uv.foreach_set('vector', [1.108, 0.1915, 1.108, 0.3217, 1.006, 0.3217, 1.006, 0.1915, 1.006, 0.1915, 1.006, 0.3217, 0.9046, 0.3217, 0.9046, 0.1915, 0.9046, 0.1915, 0.9046, 0.3217, 0.803, 0.3217, 0.803, 0.1915, 0.803, 0.1915, 0.803, 0.3217, 0.7015, 0.3217, 0.7015, 0.1915, 0.7015, 0.1915, 0.7015, 0.3217, 0.6, 0.3217, 0.6, 0.1915, 0.6, 0.1915, 0.6, 0.3217, 0.4985, 0.3217, 0.4985, 0.1915, 0.4985, 0.1915, 0.4985, 0.3217, 0.397, 0.3217, 0.397, 0.1915, 0.397, 0.1915, 0.397, 0.3217, 0.2955, 0.3217, 0.2955, 0.1915, 0.2955, 0.1915, 0.2955, 0.3217, 0.194, 0.3217, 0.194, 0.1915, 0.194, 0.1915, 0.194, 0.3217, 0.09246, 0.3217, 0.09246, 0.1915, 0.09246, 0.1915, 0.09246, 0.3217, -0.009056, 0.3217, -0.009056, 0.1915, -0.009056, 0.1915, -0.009056, 0.3217, -0.1106, 0.3217, -0.1106, 0.1915, -0.1106, 0.1915, -0.1106, 0.3217, -0.2121, 0.3217, -0.2121, 0.1915, -0.2121, 0.1915, -0.2121, 0.3217, -0.3136, 0.3217, -0.3136, 0.1915, -0.3136, 0.1915, -0.3136, 0.3217, -0.4151, 0.3217, -0.4151, 0.1915, -0.4151, 0.1915, -0.4151, 0.3217, -0.5166, 0.3217, -0.5166, 0.1915, -0.5166, 0.1915, -0.5166, 0.3217, -0.6181, 0.3217, -0.6181, 0.1915, -0.6181, 0.1915, -0.6181, 0.3217, -0.7196, 0.3217, -0.7196, 0.1915, -0.7196, 0.1915, -0.7196, 0.3217, -0.8212, 0.3217, -0.8212, 0.1915, -0.8212, 0.1915, -0.8212, 0.3217, -0.9227, 0.3217, -0.9227, 0.1915, 1.92, 0.1915, 1.92, 0.3217, 1.818, 0.3217, 1.818, 0.1915, 1.818, 0.1915, 1.818, 0.3217, 1.717, 0.3217, 1.717, 0.1915, 1.717, 0.1915, 1.717, 0.3217, 1.615, 0.3217, 1.615, 0.1915, 1.615, 0.1915, 1.615, 0.3217, 1.514, 0.3217, 1.514, 0.1915, 1.514, 0.1915, 1.514, 0.3217, 1.412, 0.3217, 1.412, 0.1915, 1.412, 0.1915, 1.412, 0.3217, 1.311, 0.3217, 1.311, 0.1915, 0.07349, 0.1466, 0.07579, 0.1466, 0.0779, 0.1466, 0.07577, 0.1466, 1.311, 0.1915, 1.311, 0.3217, 1.209, 0.3217, 1.209, 0.1915, 1.209, 0.1915, 1.209, 0.3217, 1.108, 0.3217, 1.108, 0.1915, 0.08289, 0.1427, 0.06733, 0.1427, 0.06733, 0.1427, 0.08289, 0.1427, 0.7439, 0.5332, 0.7857, 0.5332, 0.7857, 0.6054, 0.7439, 0.6054, 0.1107, 0.1466, 0.1038, 0.1466, 0.1038, 0.1466, 0.1102, 0.1466, 0.09032, 0.1466, 0.09689, 0.1466, 0.09741, 0.1466, 0.09133, 0.1466, 0.08442, 0.1466, 0.0795, 0.1466, 0.08132, 0.1466, 0.08588, 0.1466, 0.1341, 0.1466, 0.1318, 0.1466, 0.1297, 0.1466, 0.1319, 0.1466, 0.1173, 0.1466, 0.1232, 0.1466, 0.1217, 0.1466, 0.1163, 0.1466, 0.07271, 0.1466, 0.07349, 0.1466, 0.07577, 0.1466, 0.07505, 0.1466, 0.1173, 0.1466, 0.1107, 0.1466, 0.1102, 0.1466, 0.1163, 0.1466, 0.1341, 0.1466, 0.1349, 0.1466, 0.1326, 0.1466, 0.1319, 0.1466, 0.08442, 0.1466, 0.09032, 0.1466, 0.09133, 0.1466, 0.08588, 0.1466, 0.09032, 0.1466, 0.08442, 0.1466, 0.08588, 0.1466, 0.09133, 0.1466, 0.1349, 0.1466, 0.1341, 0.1466, 0.1319, 0.1466, 0.1326, 0.1466, 0.1107, 0.1466, 0.1173, 0.1466, 0.1163, 0.1466, 0.1102, 0.1466, 0.07349, 0.1466, 0.07271, 0.1466, 0.07505, 0.1466, 0.07577, 0.1466, 0.1232, 0.1466, 0.1173, 0.1466, 0.1163, 0.1466, 0.1217, 0.1466, 0.1318, 0.1466, 0.1341, 0.1466, 0.1319, 0.1466, 0.1297, 0.1466, 0.0795, 0.1466, 0.08442, 0.1466, 0.08588, 0.1466, 0.08132, 0.1466, 0.09689, 0.1466, 0.09032, 0.1466, 0.09133, 0.1466, 0.09741, 0.1466, 0.1038, 0.1466, 0.1107, 0.1466, 0.1102, 0.1466, 0.1038, 0.1466, 0.07579, 0.1466, 0.07349, 0.1466, 0.07577, 0.1466, 0.0779, 0.1466, 0.1281, 0.1466, 0.1232, 0.1466, 0.1217, 0.1466, 0.1263, 0.1466, 0.1281, 0.1466, 0.1318, 0.1466, 0.1297, 0.1466, 0.1263, 0.1466, 0.07579, 0.1466, 0.0795, 0.1466, 0.08132, 0.1466, 0.0779, 0.1466, 0.1038, 0.1466, 0.09689, 0.1466, 0.09741, 0.1466, 0.1038, 0.1466, 0.09689, 0.1466, 0.1038, 0.1466, 0.1038, 0.1466, 0.09741, 0.1466, 0.0795, 0.1466, 0.07579, 0.1466, 0.0779, 0.1466, 0.08132, 0.1466, 0.1318, 0.1466, 0.1281, 0.1466, 0.1263, 0.1466, 0.1297, 0.1466, 0.1232, 0.1466, 0.1281, 0.1466, 0.1263, 0.1466, 0.1217, 0.1466, -0.3404, 0.6054, -0.2987, 0.6054, -0.2987, 0.6868, -0.3404, 0.6868, 0.1184, 0.5332, 0.1601, 0.5332, 0.1601, 0.6054, 0.1184, 0.6054, 0.7022, 0.5332, 0.7439, 0.5332, 0.7439, 0.6054, 0.7022, 0.6054, 0.07668, 0.5332, 0.1184, 0.5332, 0.1184, 0.6054, 0.07668, 0.6054, 0.6605, 0.5332, 0.7022, 0.5332, 0.7022, 0.6054, 0.6605, 0.6054, 0.03497, 0.5332, 0.07668, 0.5332, 0.07668, 0.6054, 0.03497, 0.6054, 0.6188, 0.5332, 0.6605, 0.5332, 0.6605, 0.6054, 0.6188, 0.6054, -0.00673, 0.5332, 0.03497, 0.5332, 0.03497, 0.6054, -0.00673, 0.6054, 0.5771, 0.5332, 0.6188, 0.5332, 0.6188, 0.6054, 0.5771, 0.6054, -0.04843, 0.5332, -0.00673, 0.5332, -0.00673, 0.6054, -0.04843, 0.6054, 0.5354, 0.5332, 0.5771, 0.5332, 0.5771, 0.6054, 0.5354, 0.6054, -0.09014, 0.5332, -0.04843, 0.5332, -0.04843, 0.6054, -0.09014, 0.6054, 0.452, 0.5332, 0.4937, 0.5332, 0.4937, 0.6054, 0.452, 0.6054, 0.4937, 0.5332, 0.5354, 0.5332, 0.5354, 0.6054, 0.4937, 0.6054, -0.1318, 0.5332, -0.09014, 0.5332, -0.09014, 0.6054, -0.1318, 0.6054, 0.4103, 0.5332, 0.452, 0.5332, 0.452, 0.6054, 0.4103, 0.6054, -0.1735, 0.5332, -0.1318, 0.5332, -0.1318, 0.6054, -0.1735, 0.6054, 0.3686, 0.5332, 0.4103, 0.5332, 0.4103, 0.6054, 0.3686, 0.6054, -0.2153, 0.5332, -0.1735, 0.5332, -0.1735, 0.6054, -0.2153, 0.6054, 0.3269, 0.5332, 0.3686, 0.5332, 0.3686, 0.6054, 0.3269, 0.6054, -0.257, 0.5332, -0.2153, 0.5332, -0.2153, 0.6054, -0.257, 0.6054, 0.2852, 0.5332, 0.3269, 0.5332, 0.3269, 0.6054, 0.2852, 0.6054, -0.2987, 0.5332, -0.257, 0.5332, -0.257, 0.6054, -0.2987, 0.6054, 0.2435, 0.5332, 0.2852, 0.5332, 0.2852, 0.6054, 0.2435, 0.6054, -0.3404, 0.5332, -0.2987, 0.5332, -0.2987, 0.6054, -0.3404, 0.6054, 0.2018, 0.5332, 0.2435, 0.5332, 0.2435, 0.6054, 0.2018, 0.6054, 0.7857, 0.5332, 0.8274, 0.5332, 0.8274, 0.6054, 0.7857, 0.6054, 0.1601, 0.5332, 0.2018, 0.5332, 0.2018, 0.6054, 0.1601, 0.6054, 0.3269, 0.8727, 0.3686, 0.8727, 0.3686, 0.9972, 0.3269, 0.9972, 0.2018, 0.6054, 0.2435, 0.6054, 0.2435, 0.6868, 0.2018, 0.6868, 0.7857, 0.6054, 0.8274, 0.6054, 0.8274, 0.6868, 0.7857, 0.6868, 0.1601, 0.6054, 0.2018, 0.6054, 0.2018, 0.6868, 0.1601, 0.6868, 0.7439, 0.6054, 0.7857, 0.6054, 0.7857, 0.6868, 0.7439, 0.6868, 0.1184, 0.6054, 0.1601, 0.6054, 0.1601, 0.6868, 0.1184, 0.6868, 0.7022, 0.6054, 0.7439, 0.6054, 0.7439, 0.6868, 0.7022, 0.6868, 0.07668, 0.6054, 0.1184, 0.6054, 0.1184, 0.6868, 0.07668, 0.6868, 0.6605, 0.6054, 0.7022, 0.6054, 0.7022, 0.6868, 0.6605, 0.6868, 0.03497, 0.6054, 0.07668, 0.6054, 0.07668, 0.6868, 0.03497, 0.6868, 0.6188, 0.6054, 0.6605, 0.6054, 0.6605, 0.6868, 0.6188, 0.6868, -0.00673, 0.6054, 0.03497, 0.6054, 0.03497, 0.6868, -0.00673, 0.6868, 0.5771, 0.6054, 0.6188, 0.6054, 0.6188, 0.6868, 0.5771, 0.6868, -0.04843, 0.6054, -0.00673, 0.6054, -0.00673, 0.6868, -0.04843, 0.6868, 0.5354, 0.6054, 0.5771, 0.6054, 0.5771, 0.6868, 0.5354, 0.6868, -0.09014, 0.6054, -0.04843, 0.6054, -0.04843, 0.6868, -0.09014, 0.6868, 0.452, 0.6054, 0.4937, 0.6054, 0.4937, 0.6868, 0.452, 0.6868, 0.4937, 0.6054, 0.5354, 0.6054, 0.5354, 0.6868, 0.4937, 0.6868, -0.1318, 0.6054, -0.09014, 0.6054, -0.09014, 0.6868, -0.1318, 0.6868, 0.4103, 0.6054, 0.452, 0.6054, 0.452, 0.6868, 0.4103, 0.6868, -0.1735, 0.6054, -0.1318, 0.6054, -0.1318, 0.6868, -0.1735, 0.6868, 0.3686, 0.6054, 0.4103, 0.6054, 0.4103, 0.6868, 0.3686, 0.6868, -0.2153, 0.6054, -0.1735, 0.6054, -0.1735, 0.6868, -0.2153, 0.6868, 0.3269, 0.6054, 0.3686, 0.6054, 0.3686, 0.6868, 0.3269, 0.6868, -0.257, 0.6054, -0.2153, 0.6054, -0.2153, 0.6868, -0.257, 0.6868, 0.2852, 0.6054, 0.3269, 0.6054, 0.3269, 0.6868, 0.2852, 0.6868, -0.2987, 0.6054, -0.257, 0.6054, -0.257, 0.6868, -0.2987, 0.6868, 0.2435, 0.6054, 0.2852, 0.6054, 0.2852, 0.6868, 0.2435, 0.6868, -0.00673, 0.6868, 0.03497, 0.6868, 0.03497, 0.8005, -0.00673, 0.8005, -0.257, 0.8727, -0.2153, 0.8727, -0.2153, 0.9972, -0.257, 0.9972, 0.2852, 0.8727, 0.3269, 0.8727, 0.3269, 0.9972, 0.2852, 0.9972, -0.2987, 0.8727, -0.257, 0.8727, -0.257, 0.9972, -0.2987, 0.9972, 0.2435, 0.8727, 0.2852, 0.8727, 0.2852, 0.9972, 0.2435, 0.9972, -0.3404, 0.8727, -0.2987, 0.8727, -0.2987, 0.9972, -0.3404, 0.9972, 0.2018, 0.8727, 0.2435, 0.8727, 0.2435, 0.9972, 0.2018, 0.9972, 0.7857, 0.8727, 0.8274, 0.8727, 0.8274, 0.9972, 0.7857, 0.9972, 0.1601, 0.8727, 0.2018, 0.8727, 0.2018, 0.9972, 0.1601, 0.9972, 0.7439, 0.8727, 0.7857, 0.8727, 0.7857, 0.9972, 0.7439, 0.9972, 0.1184, 0.8727, 0.1601, 0.8727, 0.1601, 0.9972, 0.1184, 0.9972, 0.7022, 0.8727, 0.7439, 0.8727, 0.7439, 0.9972, 0.7022, 0.9972, 0.07668, 0.8727, 0.1184, 0.8727, 0.1184, 0.9972, 0.07668, 0.9972, 0.6605, 0.8727, 0.7022, 0.8727, 0.7022, 0.9972, 0.6605, 0.9972, 0.03497, 0.8727, 0.07668, 0.8727, 0.07668, 0.9972, 0.03497, 0.9972, 0.6188, 0.8727, 0.6605, 0.8727, 0.6605, 0.9972, 0.6188, 0.9972, -0.00673, 0.8727, 0.03497, 0.8727, 0.03497, 0.9972, -0.00673, 0.9972, 0.5771, 0.8727, 0.6188, 0.8727, 0.6188, 0.9972, 0.5771, 0.9972, -0.04843, 0.8727, -0.00673, 0.8727, -0.00673, 0.9972, -0.04843, 0.9972, 0.5354, 0.8727, 0.5771, 0.8727, 0.5771, 0.9972, 0.5354, 0.9972, -0.09014, 0.8727, -0.04843, 0.8727, -0.04843, 0.9972, -0.09014, 0.9972, 0.452, 0.8727, 0.4937, 0.8727, 0.4937, 0.9972, 0.452, 0.9972, 0.4937, 0.8727, 0.5354, 0.8727, 0.5354, 0.9972, 0.4937, 0.9972, -0.1318, 0.8727, -0.09014, 0.8727, -0.09014, 0.9972, -0.1318, 0.9972, 0.4103, 0.8727, 0.452, 0.8727, 0.452, 0.9972, 0.4103, 0.9972, -0.1735, 0.8727, -0.1318, 0.8727, -0.1318, 0.9972, -0.1735, 0.9972, 0.3686, 0.8727, 0.4103, 0.8727, 0.4103, 0.9972, 0.3686, 0.9972, -0.2153, 0.8727, -0.1735, 0.8727, -0.1735, 0.9972, -0.2153, 0.9972, -0.257, 0.6868, -0.2153, 0.6868, -0.2153, 0.8005, -0.257, 0.8005, 0.2852, 0.6868, 0.3269, 0.6868, 0.3269, 0.8005, 0.2852, 0.8005, 0.5771, 0.6868, 0.6188, 0.6868, 0.6188, 0.8005, 0.5771, 0.8005, 0.2435, 0.6868, 0.2852, 0.6868, 0.2852, 0.8005, 0.2435, 0.8005, -0.04843, 0.6868, -0.00673, 0.6868, -0.00673, 0.8005, -0.04843, 0.8005, -0.3404, 0.6868, -0.2987, 0.6868, -0.2987, 0.8005, -0.3404, 0.8005, 0.5354, 0.6868, 0.5771, 0.6868, 0.5771, 0.8005, 0.5354, 0.8005, 0.2018, 0.6868, 0.2435, 0.6868, 0.2435, 0.8005, 0.2018, 0.8005, -0.09014, 0.6868, -0.04843, 0.6868, -0.04843, 0.8005, -0.09014, 0.8005, 0.7857, 0.6868, 0.8274, 0.6868, 0.8274, 0.8005, 0.7857, 0.8005, 0.452, 0.6868, 0.4937, 0.6868, 0.4937, 0.8005, 0.452, 0.8005, 0.1601, 0.6868, 0.2018, 0.6868, 0.2018, 0.8005, 0.1601, 0.8005, 0.4937, 0.6868, 0.5354, 0.6868, 0.5354, 0.8005, 0.4937, 0.8005, 0.7439, 0.6868, 0.7857, 0.6868, 0.7857, 0.8005, 0.7439, 0.8005, -0.1318, 0.6868, -0.09014, 0.6868, -0.09014, 0.8005, -0.1318, 0.8005, 0.1184, 0.6868, 0.1601, 0.6868, 0.1601, 0.8005, 0.1184, 0.8005, 0.4103, 0.6868, 0.452, 0.6868, 0.452, 0.8005, 0.4103, 0.8005, 0.7022, 0.6868, 0.7439, 0.6868, 0.7439, 0.8005, 0.7022, 0.8005, -0.1735, 0.6868, -0.1318, 0.6868, -0.1318, 0.8005, -0.1735, 0.8005, 0.07668, 0.6868, 0.1184, 0.6868, 0.1184, 0.8005, 0.07668, 0.8005, 0.3686, 0.6868, 0.4103, 0.6868, 0.4103, 0.8005, 0.3686, 0.8005, 0.6605, 0.6868, 0.7022, 0.6868, 0.7022, 0.8005, 0.6605, 0.8005, -0.2153, 0.6868, -0.1735, 0.6868, -0.1735, 0.8005, -0.2153, 0.8005, 0.03497, 0.6868, 0.07668, 0.6868, 0.07668, 0.8005, 0.03497, 0.8005, -0.2987, 0.9972, -0.257, 0.9972, -0.257, 0.9972, -0.2987, 0.9972, 0.6188, 0.6868, 0.6605, 0.6868, 0.6605, 0.8005, 0.6188, 0.8005, 0.3269, 0.6868, 0.3686, 0.6868, 0.3686, 0.8005, 0.3269, 0.8005, -0.2987, 0.6868, -0.257, 0.6868, -0.257, 0.8005, -0.2987, 0.8005, -0.2153, 0.8005, -0.1735, 0.8005, -0.1735, 0.8727, -0.2153, 0.8727, 0.3686, 0.8005, 0.4103, 0.8005, 0.4103, 0.8727, 0.3686, 0.8727, -0.1735, 0.8005, -0.1318, 0.8005, -0.1318, 0.8727, -0.1735, 0.8727, 0.4103, 0.8005, 0.452, 0.8005, 0.452, 0.8727, 0.4103, 0.8727, -0.1318, 0.8005, -0.09014, 0.8005, -0.09014, 0.8727, -0.1318, 0.8727, 0.4937, 0.8005, 0.5354, 0.8005, 0.5354, 0.8727, 0.4937, 0.8727, 0.452, 0.8005, 0.4937, 0.8005, 0.4937, 0.8727, 0.452, 0.8727, -0.09014, 0.8005, -0.04843, 0.8005, -0.04843, 0.8727, -0.09014, 0.8727, 0.5354, 0.8005, 0.5771, 0.8005, 0.5771, 0.8727, 0.5354, 0.8727, -0.04843, 0.8005, -0.00673, 0.8005, -0.00673, 0.8727, -0.04843, 0.8727, 0.5771, 0.8005, 0.6188, 0.8005, 0.6188, 0.8727, 0.5771, 0.8727, -0.00673, 0.8005, 0.03497, 0.8005, 0.03497, 0.8727, -0.00673, 0.8727, 0.6188, 0.8005, 0.6605, 0.8005, 0.6605, 0.8727, 0.6188, 0.8727, 0.03497, 0.8005, 0.07668, 0.8005, 0.07668, 0.8727, 0.03497, 0.8727, 0.6605, 0.8005, 0.7022, 0.8005, 0.7022, 0.8727, 0.6605, 0.8727, 0.07668, 0.8005, 0.1184, 0.8005, 0.1184, 0.8727, 0.07668, 0.8727, 0.7022, 0.8005, 0.7439, 0.8005, 0.7439, 0.8727, 0.7022, 0.8727, 0.1184, 0.8005, 0.1601, 0.8005, 0.1601, 0.8727, 0.1184, 0.8727, 0.7439, 0.8005, 0.7857, 0.8005, 0.7857, 0.8727, 0.7439, 0.8727, 0.1601, 0.8005, 0.2018, 0.8005, 0.2018, 0.8727, 0.1601, 0.8727, 0.7857, 0.8005, 0.8274, 0.8005, 0.8274, 0.8727, 0.7857, 0.8727, 0.2018, 0.8005, 0.2435, 0.8005, 0.2435, 0.8727, 0.2018, 0.8727, -0.3404, 0.8005, -0.2987, 0.8005, -0.2987, 0.8727, -0.3404, 0.8727, 0.2435, 0.8005, 0.2852, 0.8005, 0.2852, 0.8727, 0.2435, 0.8727, -0.2987, 0.8005, -0.257, 0.8005, -0.257, 0.8727, -0.2987, 0.8727, 0.2852, 0.8005, 0.3269, 0.8005, 0.3269, 0.8727, 0.2852, 0.8727, -0.257, 0.8005, -0.2153, 0.8005, -0.2153, 0.8727, -0.257, 0.8727, 0.3269, 0.8005, 0.3686, 0.8005, 0.3686, 0.8727, 0.3269, 0.8727, 0.5216, 0.1384, 0.5341, 0.1384, 0.5341, 0.1384, 0.5216, 0.1384, 0.04171, 0.1427, 0.05337, 0.1427, 0.05337, 0.1427, 0.04171, 0.1427, 0.1656, 0.1427, 0.171, 0.1427, 0.171, 0.1427, 0.1656, 0.1427, 0.1452, 0.1427, 0.1312, 0.1427, 0.1312, 0.1427, 0.1452, 0.1427, 0.0275, 0.1427, 0.02565, 0.1427, 0.02565, 0.1427, 0.0275, 0.1427, 0.1157, 0.1427, 0.1312, 0.1427, 0.1312, 0.1427, 0.1157, 0.1427, 0.1729, 0.1427, 0.171, 0.1427, 0.171, 0.1427, 0.1729, 0.1427, 0.06733, 0.1427, 0.05337, 0.1427, 0.05337, 0.1427, 0.06733, 0.1427, 0.05337, 0.1427, 0.06733, 0.1427, 0.06733, 0.1427, 0.05337, 0.1427, 0.171, 0.1427, 0.1729, 0.1427, 0.1729, 0.1427, 0.171, 0.1427, 0.1312, 0.1427, 0.1157, 0.1427, 0.1157, 0.1427, 0.1312, 0.1427, 0.02565, 0.1427, 0.0275, 0.1427, 0.0275, 0.1427, 0.02565, 0.1427, 0.1312, 0.1427, 0.1452, 0.1427, 0.1452, 0.1427, 0.1312, 0.1427, 0.171, 0.1427, 0.1656, 0.1427, 0.1656, 0.1427, 0.171, 0.1427, 0.05337, 0.1427, 0.04171, 0.1427, 0.04171, 0.1427, 0.05337, 0.1427, 0.06733, 0.1427, 0.08289, 0.1427, 0.08289, 0.1427, 0.06733, 0.1427, 0.1157, 0.1427, 0.09927, 0.1427, 0.09927, 0.1427, 0.1157, 0.1427, 0.0275, 0.1427, 0.03294, 0.1427, 0.03294, 0.1427, 0.0275, 0.1427, 0.1452, 0.1427, 0.1568, 0.1427, 0.1568, 0.1427, 0.1452, 0.1427, 0.1656, 0.1427, 0.1568, 0.1427, 0.1568, 0.1427, 0.1656, 0.1427, 0.04171, 0.1427, 0.03294, 0.1427, 0.03294, 0.1427, 0.04171, 0.1427, 0.08289, 0.1427, 0.09927, 0.1427, 0.09927, 0.1427, 0.08289, 0.1427, 0.09927, 0.1427, 0.08289, 0.1427, 0.08289, 0.1427, 0.09927, 0.1427, 0.03294, 0.1427, 0.04171, 0.1427, 0.04171, 0.1427, 0.03294, 0.1427, 0.1568, 0.1427, 0.1656, 0.1427, 0.1656, 0.1427, 0.1568, 0.1427, 0.1568, 0.1427, 0.1452, 0.1427, 0.1452, 0.1427, 0.1568, 0.1427, 0.03294, 0.1427, 0.0275, 0.1427, 0.0275, 0.1427, 0.03294, 0.1427, 0.09927, 0.1427, 0.1157, 0.1427, 0.1157, 0.1427, 0.09927, 0.1427, 0.004724, 0.4547, 0.004724, 0.4586, 0.1568, 0.4586, 0.1568, 0.4547, 0.5341, 0.1384, 0.5216, 0.1384, 0.5216, 0.1384, 0.5341, 0.1384, 0.5341, 0.1384, 0.5466, 0.1384, 0.5466, 0.1384, 0.5341, 0.1384, 0.5216, 0.1384, 0.5098, 0.1384, 0.5098, 0.1384, 0.5216, 0.1384, 0.5466, 0.1384, 0.5584, 0.1384, 0.5584, 0.1384, 0.5466, 0.1384, 0.5098, 0.1384, 0.4992, 0.1384, 0.4992, 0.1384, 0.5098, 0.1384, 0.5584, 0.1384, 0.569, 0.1384, 0.569, 0.1384, 0.5584, 0.1384, 0.4992, 0.1384, 0.4903, 0.1384, 0.4903, 0.1384, 0.4992, 0.1384, 0.569, 0.1384, 0.5779, 0.1384, 0.5779, 0.1384, 0.569, 0.1384, 0.4903, 0.1384, 0.4836, 0.1384, 0.4836, 0.1384, 0.4903, 0.1384, 0.5779, 0.1384, 0.5846, 0.1384, 0.5846, 0.1384, 0.5779, 0.1384, 0.4836, 0.1384, 0.4795, 0.1384, 0.4795, 0.1384, 0.4836, 0.1384, 0.5846, 0.1384, 0.5887, 0.1384, 0.5887, 0.1384, 0.5846, 0.1384, 0.4795, 0.1384, 0.4781, 0.1384, 0.4781, 0.1384, 0.4795, 0.1384, 0.5901, 0.1384, 0.5887, 0.1384, 0.5887, 0.1384, 0.5901, 0.1384, 0.5887, 0.1384, 0.5901, 0.1384, 0.5901, 0.1384, 0.5887, 0.1384, 0.4781, 0.1384, 0.4795, 0.1384, 0.4795, 0.1384, 0.4781, 0.1384, 0.5887, 0.1384, 0.5846, 0.1384, 0.5846, 0.1384, 0.5887, 0.1384, 0.4795, 0.1384, 0.4836, 0.1384, 0.4836, 0.1384, 0.4795, 0.1384, 0.5846, 0.1384, 0.5779, 0.1384, 0.5779, 0.1384, 0.5846, 0.1384, 0.4836, 0.1384, 0.4903, 0.1384, 0.4903, 0.1384, 0.4836, 0.1384, 0.5779, 0.1384, 0.569, 0.1384, 0.569, 0.1384, 0.5779, 0.1384, 0.4903, 0.1384, 0.4992, 0.1384, 0.4992, 0.1384, 0.4903, 0.1384, 0.569, 0.1384, 0.5584, 0.1384, 0.5584, 0.1384, 0.569, 0.1384, 0.4992, 0.1384, 0.5098, 0.1384, 0.5098, 0.1384, 0.4992, 0.1384, 0.5584, 0.1384, 0.5466, 0.1384, 0.5466, 0.1384, 0.5584, 0.1384, 0.5098, 0.1384, 0.5216, 0.1384, 0.5216, 0.1384, 0.5098, 0.1384, 0.5466, 0.1384, 0.5341, 0.1384, 0.5341, 0.1384, 0.5466, 0.1384, 0.1568, 0.3929, 0.1568, 0.3967, 0.3486, 0.3967, 0.3486, 0.3929, 0.004724, 0.4045, 0.004724, 0.4083, 0.1568, 0.4083, 0.1568, 0.4045, 0.004724, 0.4586, 0.004724, 0.4624, 0.1568, 0.4624, 0.1568, 0.4586, 0.004724, 0.4083, 0.004724, 0.4122, 0.1568, 0.4122, 0.1568, 0.4083, 0.004724, 0.3542, 0.004724, 0.3581, 0.1568, 0.3581, 0.1568, 0.3542, 0.004724, 0.4122, 0.004724, 0.4161, 0.1568, 0.4161, 0.1568, 0.4122, 0.004724, 0.3581, 0.004724, 0.362, 0.1568, 0.362, 0.1568, 0.3581, 0.004724, 0.4161, 0.004724, 0.4199, 0.1568, 0.4199, 0.1568, 0.4161, 0.004724, 0.362, 0.004724, 0.3658, 0.1568, 0.3658, 0.1568, 0.362, 0.004724, 0.4199, 0.004724, 0.4238, 0.1568, 0.4238, 0.1568, 0.4199, 0.004724, 0.3658, 0.004724, 0.3697, 0.1568, 0.3697, 0.1568, 0.3658, 0.004724, 0.4238, 0.004724, 0.4277, 0.1568, 0.4277, 0.1568, 0.4238, 0.004724, 0.3697, 0.004724, 0.3736, 0.1568, 0.3736, 0.1568, 0.3697, 0.004724, 0.4277, 0.004724, 0.4315, 0.1568, 0.4315, 0.1568, 0.4277, 0.004724, 0.3736, 0.004724, 0.3774, 0.1568, 0.3774, 0.1568, 0.3736, 0.004724, 0.4315, 0.004724, 0.4354, 0.1568, 0.4354, 0.1568, 0.4315, 0.004724, 0.3774, 0.004724, 0.3813, 0.1568, 0.3813, 0.1568, 0.3774, 0.004724, 0.4354, 0.004724, 0.4392, 0.1568, 0.4392, 0.1568, 0.4354, 0.004724, 0.3851, 0.004724, 0.389, 0.1568, 0.389, 0.1568, 0.3851, 0.004724, 0.3813, 0.004724, 0.3851, 0.1568, 0.3851, 0.1568, 0.3813, 0.004724, 0.4392, 0.004724, 0.4431, 0.1568, 0.4431, 0.1568, 0.4392, 0.004724, 0.389, 0.004724, 0.3929, 0.1568, 0.3929, 0.1568, 0.389, 0.004724, 0.4431, 0.004724, 0.447, 0.1568, 0.447, 0.1568, 0.4431, 0.004724, 0.3929, 0.004724, 0.3967, 0.1568, 0.3967, 0.1568, 0.3929, 0.004724, 0.447, 0.004724, 0.4508, 0.1568, 0.4508, 0.1568, 0.447, 0.004724, 0.3967, 0.004724, 0.4006, 0.1568, 0.4006, 0.1568, 0.3967, 0.004724, 0.4508, 0.004724, 0.4547, 0.1568, 0.4547, 0.1568, 0.4508, 0.004724, 0.4006, 0.004724, 0.4045, 0.1568, 0.4045, 0.1568, 0.4006, 0.3486, 0.4354, 0.3486, 0.4392, 0.5008, 0.4392, 0.5008, 0.4354, 0.1568, 0.447, 0.1568, 0.4508, 0.3486, 0.4508, 0.3486, 0.447, 0.1568, 0.3967, 0.1568, 0.4006, 0.3486, 0.4006, 0.3486, 0.3967, 0.1568, 0.4508, 0.1568, 0.4547, 0.3486, 0.4547, 0.3486, 0.4508, 0.1568, 0.4006, 0.1568, 0.4045, 0.3486, 0.4045, 0.3486, 0.4006, 0.1568, 0.4547, 0.1568, 0.4586, 0.3486, 0.4586, 0.3486, 0.4547, 0.1568, 0.4045, 0.1568, 0.4083, 0.3486, 0.4083, 0.3486, 0.4045, 0.1568, 0.4586, 0.1568, 0.4624, 0.3486, 0.4624, 0.3486, 0.4586, 0.1568, 0.4083, 0.1568, 0.4122, 0.3486, 0.4122, 0.3486, 0.4083, 0.1568, 0.3542, 0.1568, 0.3581, 0.3486, 0.3581, 0.3486, 0.3542, 0.1568, 0.4122, 0.1568, 0.4161, 0.3486, 0.4161, 0.3486, 0.4122, 0.1568, 0.3581, 0.1568, 0.362, 0.3486, 0.362, 0.3486, 0.3581, 0.1568, 0.4161, 0.1568, 0.4199, 0.3486, 0.4199, 0.3486, 0.4161, 0.1568, 0.362, 0.1568, 0.3658, 0.3486, 0.3658, 0.3486, 0.362, 0.1568, 0.4199, 0.1568, 0.4238, 0.3486, 0.4238, 0.3486, 0.4199, 0.1568, 0.3658, 0.1568, 0.3697, 0.3486, 0.3697, 0.3486, 0.3658, 0.1568, 0.4238, 0.1568, 0.4277, 0.3486, 0.4277, 0.3486, 0.4238, 0.1568, 0.3697, 0.1568, 0.3736, 0.3486, 0.3736, 0.3486, 0.3697, 0.1568, 0.4277, 0.1568, 0.4315, 0.3486, 0.4315, 0.3486, 0.4277, 0.1568, 0.3736, 0.1568, 0.3774, 0.3486, 0.3774, 0.3486, 0.3736, 0.1568, 0.4315, 0.1568, 0.4354, 0.3486, 0.4354, 0.3486, 0.4315, 0.1568, 0.3774, 0.1568, 0.3813, 0.3486, 0.3813, 0.3486, 0.3774, 0.1568, 0.4354, 0.1568, 0.4392, 0.3486, 0.4392, 0.3486, 0.4354, 0.1568, 0.3851, 0.1568, 0.389, 0.3486, 0.389, 0.3486, 0.3851, 0.1568, 0.3813, 0.1568, 0.3851, 0.3486, 0.3851, 0.3486, 0.3813, 0.1568, 0.4392, 0.1568, 0.4431, 0.3486, 0.4431, 0.3486, 0.4392, 0.1568, 0.389, 0.1568, 0.3929, 0.3486, 0.3929, 0.3486, 0.389, 0.1568, 0.4431, 0.1568, 0.447, 0.3486, 0.447, 0.3486, 0.4431, 0.4968, 0.4195, 0.4996, 0.4191, 0.5023, 0.4182, 0.5048, 0.4167, 0.5068, 0.4147, 0.5083, 0.4122, 0.5092, 0.4095, 0.5096, 0.4067, 0.5092, 0.4038, 0.5083, 0.4011, 0.5068, 0.3987, 0.5048, 0.3967, 0.5023, 0.3952, 0.4996, 0.3942, 0.4968, 0.3939, 0.4939, 0.3942, 0.4912, 0.3952, 0.4888, 0.3967, 0.4868, 0.3987, 0.4853, 0.4011, 0.4843, 0.4038, 0.484, 0.4067, 0.4843, 0.4095, 0.4853, 0.4122, 0.4868, 0.4147, 0.4888, 0.4167, 0.4912, 0.4182, 0.4939, 0.4191, 0.3486, 0.3851, 0.3486, 0.389, 0.5008, 0.389, 0.5008, 0.3851, 0.3486, 0.3813, 0.3486, 0.3851, 0.5008, 0.3851, 0.5008, 0.3813, 0.3486, 0.4392, 0.3486, 0.4431, 0.5008, 0.4431, 0.5008, 0.4392, 0.3486, 0.389, 0.3486, 0.3929, 0.5008, 0.3929, 0.5008, 0.389, 0.3486, 0.4431, 0.3486, 0.447, 0.5008, 0.447, 0.5008, 0.4431, 0.3486, 0.3929, 0.3486, 0.3967, 0.5008, 0.3967, 0.5008, 0.3929, 0.3486, 0.447, 0.3486, 0.4508, 0.5008, 0.4508, 0.5008, 0.447, 0.3486, 0.3967, 0.3486, 0.4006, 0.5008, 0.4006, 0.5008, 0.3967, 0.3486, 0.4508, 0.3486, 0.4547, 0.5008, 0.4547, 0.5008, 0.4508, 0.3486, 0.4006, 0.3486, 0.4045, 0.5008, 0.4045, 0.5008, 0.4006, 0.3486, 0.4547, 0.3486, 0.4586, 0.5008, 0.4586, 0.5008, 0.4547, 0.3486, 0.4045, 0.3486, 0.4083, 0.5008, 0.4083, 0.5008, 0.4045, 0.3486, 0.4586, 0.3486, 0.4624, 0.5008, 0.4624, 0.5008, 0.4586, 0.3486, 0.4083, 0.3486, 0.4122, 0.5008, 0.4122, 0.5008, 0.4083, 0.3486, 0.3542, 0.3486, 0.3581, 0.5008, 0.3581, 0.5008, 0.3542, 0.3486, 0.4122, 0.3486, 0.4161, 0.5008, 0.4161, 0.5008, 0.4122, 0.3486, 0.3581, 0.3486, 0.362, 0.5008, 0.362, 0.5008, 0.3581, 0.3486, 0.4161, 0.3486, 0.4199, 0.5008, 0.4199, 0.5008, 0.4161, 0.3486, 0.362, 0.3486, 0.3658, 0.5008, 0.3658, 0.5008, 0.362, 0.3486, 0.4199, 0.3486, 0.4238, 0.5008, 0.4238, 0.5008, 0.4199, 0.3486, 0.3658, 0.3486, 0.3697, 0.5008, 0.3697, 0.5008, 0.3658, 0.3486, 0.4238, 0.3486, 0.4277, 0.5008, 0.4277, 0.5008, 0.4238, 0.3486, 0.3697, 0.3486, 0.3736, 0.5008, 0.3736, 0.5008, 0.3697, 0.3486, 0.4277, 0.3486, 0.4315, 0.5008, 0.4315, 0.5008, 0.4277, 0.3486, 0.3736, 0.3486, 0.3774, 0.5008, 0.3774, 0.5008, 0.3736, 0.3486, 0.4315, 0.3486, 0.4354, 0.5008, 0.4354, 0.5008, 0.4315, 0.3486, 0.3774, 0.3486, 0.3813, 0.5008, 0.3813, 0.5008, 0.3774, 0.4318, 0.9633, 0.4228, 0.9643, 0.4137, 0.9633, 0.405, 0.9603, 0.3973, 0.9554, 0.3908, 0.9489, 0.386, 0.9412, 0.383, 0.9326, 0.3819, 0.9235, 0.383, 0.9144, 0.386, 0.9058, 0.3908, 0.898, 0.3973, 0.8916, 0.405, 0.8867, 0.4137, 0.8837, 0.4228, 0.8827, 0.4318, 0.8837, 0.4405, 0.8867, 0.4482, 0.8916, 0.4547, 0.898, 0.4595, 0.9058, 0.4625, 0.9144, 0.4636, 0.9235, 0.4625, 0.9326, 0.4595, 0.9412, 0.4547, 0.9489, 0.4482, 0.9554, 0.4405, 0.9603, 0.2435, 0.9972, 0.2852, 0.9972, 0.2852, 0.9972, 0.2435, 0.9972, -0.3404, 0.9972, -0.2987, 0.9972, -0.2987, 0.9972, -0.3404, 0.9972, 0.2018, 0.9972, 0.2435, 0.9972, 0.2435, 0.9972, 0.2018, 0.9972, 0.7857, 0.9972, 0.8274, 0.9972, 0.8274, 0.9972, 0.7857, 0.9972, 0.1601, 0.9972, 0.2018, 0.9972, 0.2018, 0.9972, 0.1601, 0.9972, 0.7439, 0.9972, 0.7857, 0.9972, 0.7857, 0.9972, 0.7439, 0.9972, 0.1184, 0.9972, 0.1601, 0.9972, 0.1601, 0.9972, 0.1184, 0.9972, 0.7022, 0.9972, 0.7439, 0.9972, 0.7439, 0.9972, 0.7022, 0.9972, 0.07668, 0.9972, 0.1184, 0.9972, 0.1184, 0.9972, 0.07668, 0.9972, 0.6605, 0.9972, 0.7022, 0.9972, 0.7022, 0.9972, 0.6605, 0.9972, 0.03497, 0.9972, 0.07668, 0.9972, 0.07668, 0.9972, 0.03497, 0.9972, 0.6188, 0.9972, 0.6605, 0.9972, 0.6605, 0.9972, 0.6188, 0.9972, -0.00673, 0.9972, 0.03497, 0.9972, 0.03497, 0.9972, -0.00673, 0.9972, 0.5771, 0.9972, 0.6188, 0.9972, 0.6188, 0.9972, 0.5771, 0.9972, -0.04843, 0.9972, -0.00673, 0.9972, -0.00673, 0.9972, -0.04843, 0.9972, 0.5354, 0.9972, 0.5771, 0.9972, 0.5771, 0.9972, 0.5354, 0.9972, -0.09014, 0.9972, -0.04843, 0.9972, -0.04843, 0.9972, -0.09014, 0.9972, 0.452, 0.9972, 0.4937, 0.9972, 0.4937, 0.9972, 0.452, 0.9972, 0.4937, 0.9972, 0.5354, 0.9972, 0.5354, 0.9972, 0.4937, 0.9972, -0.1318, 0.9972, -0.09014, 0.9972, -0.09014, 0.9972, -0.1318, 0.9972, 0.4103, 0.9972, 0.452, 0.9972, 0.452, 0.9972, 0.4103, 0.9972, -0.1735, 0.9972, -0.1318, 0.9972, -0.1318, 0.9972, -0.1735, 0.9972, 0.3686, 0.9972, 0.4103, 0.9972, 0.4103, 0.9972, 0.3686, 0.9972, -0.2153, 0.9972, -0.1735, 0.9972, -0.1735, 0.9972, -0.2153, 0.9972, 0.3269, 0.9972, 0.3686, 0.9972, 0.3686, 0.9972, 0.3269, 0.9972, -0.257, 0.9972, -0.2153, 0.9972, -0.2153, 0.9972, -0.257, 0.9972, 0.2852, 0.9972, 0.3269, 0.9972, 0.3269, 0.9972, 0.2852, 0.9972, 1.311, 0.1787, 1.311, 0.1915, 1.209, 0.1915, 1.209, 0.1787, 1.412, 0.1787, 1.412, 0.1915, 1.311, 0.1915, 1.311, 0.1787, 1.514, 0.1787, 1.514, 0.1915, 1.412, 0.1915, 1.412, 0.1787, 1.615, 0.1787, 1.615, 0.1915, 1.514, 0.1915, 1.514, 0.1787, 1.717, 0.1787, 1.717, 0.1915, 1.615, 0.1915, 1.615, 0.1787, 1.818, 0.1787, 1.818, 0.1915, 1.717, 0.1915, 1.717, 0.1787, 1.92, 0.1787, 1.92, 0.1915, 1.818, 0.1915, 1.818, 0.1787, -0.8212, 0.1787, -0.8212, 0.1915, -0.9227, 0.1915, -0.9227, 0.1787, -0.7196, 0.1787, -0.7196, 0.1915, -0.8212, 0.1915, -0.8212, 0.1787, -0.6181, 0.1787, -0.6181, 0.1915, -0.7196, 0.1915, -0.7196, 0.1787, -0.5166, 0.1787, -0.5166, 0.1915, -0.6181, 0.1915, -0.6181, 0.1787, -0.4151, 0.1787, -0.4151, 0.1915, -0.5166, 0.1915, -0.5166, 0.1787, -0.1106, 0.1787, -0.1106, 0.1915, -0.2121, 0.1915, -0.2121, 0.1787, -0.009056, 0.1787, -0.009056, 0.1915, -0.1106, 0.1915, -0.1106, 0.1787, 0.09246, 0.1787, 0.09246, 0.1915, -0.009056, 0.1915, -0.009056, 0.1787, 0.194, 0.1787, 0.194, 0.1915, 0.09246, 0.1915, 0.09246, 0.1787, 0.2955, 0.1787, 0.2955, 0.1915, 0.194, 0.1915, 0.194, 0.1787, 0.397, 0.1787, 0.397, 0.1915, 0.2955, 0.1915, 0.2955, 0.1787, 0.4985, 0.1787, 0.4985, 0.1915, 0.397, 0.1915, 0.397, 0.1787, 0.6, 0.1787, 0.6, 0.1915, 0.4985, 0.1915, 0.4985, 0.1787, 0.7015, 0.1787, 0.7015, 0.1915, 0.6, 0.1915, 0.6, 0.1787, 0.803, 0.1787, 0.803, 0.1915, 0.7015, 0.1915, 0.7015, 0.1787, 0.9046, 0.1787, 0.9046, 0.1915, 0.803, 0.1915, 0.803, 0.1787, 1.006, 0.1787, 1.006, 0.1915, 0.9046, 0.1915, 0.9046, 0.1787])
me_cylinder.use_remesh_preserve_volume = False
me_cylinder.use_remesh_preserve_attributes = False
me_cylinder.use_mirror_vertex_groups = False
me_cylinder.use_paint_bone_selection = False
me_cylinder.use_paint_mask = True
me_cylinder.update()

# ---- objects
ob_prop_workerhelmet_rhflap_mesh = bpy.data.objects.new('prop_workerhelmet_rhflap_mesh', me_cylinder_002)
ob_prop_workerhelmet_lhflap_mesh = bpy.data.objects.new('prop_workerhelmet_lhflap_mesh', me_cylinder_001)
ob_prop_workerhelmet_centercap_mesh = bpy.data.objects.new('prop_workerhelmet_centercap_mesh', me_cylinder)

# ---- transforms, parenting, visibility, modifiers, constraints
ob_prop_workerhelmet_rhflap_mesh.location = (0.0, 0.0, 0.0)
ob_prop_workerhelmet_rhflap_mesh.lineart.crease_threshold = 0.0
_vg = ob_prop_workerhelmet_rhflap_mesh.vertex_groups.new(name='Group')
_vg.add([0, 1, 2, 3, 4, 5], 1.0, 'REPLACE')
_vg = ob_prop_workerhelmet_rhflap_mesh.vertex_groups.new(name='HelmetArmature')
_vg.add([0, 1, 2, 3, 4, 5], 1.0, 'REPLACE')
_vg = ob_prop_workerhelmet_rhflap_mesh.vertex_groups.new(name='HelmetArmature.ExtensionLH')
_vg.add([0, 1, 2, 3, 4, 5], 1.0, 'REPLACE')
_vg = ob_prop_workerhelmet_rhflap_mesh.vertex_groups.new(name='HelmetArmature.ExtensionLH.002')
for _i, _w in zip([0, 1, 2, 3, 4, 5, 18, 19, 21, 26, 27, 28, 29], [0.0, 0.0, 0.0, 0.0, 0.0, 0.0, 0.0, 0.0, 0.0, 0.0, 0.0, 0.0, 0.0]): _vg.add([_i], _w, 'REPLACE')
_vg = ob_prop_workerhelmet_rhflap_mesh.vertex_groups.new(name='HelmetArmature.ExtensionLH.003')
_vg = ob_prop_workerhelmet_rhflap_mesh.vertex_groups.new(name='HelmetArmature.ExtensionRH')
for _i, _w in zip([0, 1, 2, 3, 4, 5, 18, 19, 20, 21, 24, 25, 26, 27], [1.0, 1.0, 1.0, 1.0, 1.0, 1.0, 0.2048, 0.06239, 0.06185, 0.2127, 0.1928, 0.05612, 0.05532, 0.1883]): _vg.add([_i], _w, 'REPLACE')
_vg = ob_prop_workerhelmet_rhflap_mesh.vertex_groups.new(name='HelmetArmature.ExtensionRH.001')
for _i, _w in zip([0, 1, 2, 3, 4, 5, 6, 7, 8, 9, 10, 11, 12, 13, 14, 15, 16, 17, 18, 19, 20, 21, 22, 23, 24, 25, 26, 27, 28, 29, 30, 31, 32, 33, 34, 35, 36, 37, 38, 39, 40, 41], [1.0, 1.0, 1.0, 1.0, 1.0, 1.0, 0.0, 0.0, 0.0, 0.0, 0.0, 0.0, 0.0, 0.0, 0.0, 0.0, 0.0, 0.0, 1.0, 1.0, 1.0, 1.0, 1.0, 1.0, 1.0, 1.0, 1.0, 1.0, 1.0, 1.0, 0.0, 0.0, 0.0, 0.0, 0.0, 0.0, 0.0, 0.0, 0.0, 0.0, 0.0, 0.0]): _vg.add([_i], _w, 'REPLACE')
_vg = ob_prop_workerhelmet_rhflap_mesh.vertex_groups.new(name='HelmetArmature.ExtensionRH.002')
for _i, _w in zip([6, 7, 8, 9, 10, 11, 12, 13, 14, 15, 16, 17, 18, 19, 20, 21, 25, 26, 27, 30, 31, 32, 33, 34, 35, 36, 37, 38, 39, 40, 41], [0.3774, 0.3662, 1.0, 1.0, 0.6869, 0.6137, 1.0, 1.0, 1.0, 1.0, 1.0, 1.0, 0.03883, 0.1474, 0.156, 0.03818, 0.0836, 0.08991, 8.627e-05, 1.0, 1.0, 0.9062, 1.0, 1.0, 1.0, 1.0, 1.0, 1.0, 1.0, 1.0, 1.0]): _vg.add([_i], _w, 'REPLACE')
_m = ob_prop_workerhelmet_rhflap_mesh.modifiers.new('Armature', 'ARMATURE')
ob_prop_workerhelmet_lhflap_mesh.location = (0.0, 0.0, 0.0)
ob_prop_workerhelmet_lhflap_mesh.lineart.crease_threshold = 0.0
_vg = ob_prop_workerhelmet_lhflap_mesh.vertex_groups.new(name='Group')
_vg.add([0, 1, 2, 3, 4, 5], 1.0, 'REPLACE')
_vg = ob_prop_workerhelmet_lhflap_mesh.vertex_groups.new(name='HelmetArmature')
_vg.add([0, 1, 2, 3, 4, 5], 1.0, 'REPLACE')
_vg = ob_prop_workerhelmet_lhflap_mesh.vertex_groups.new(name='HelmetArmature.ExtensionLH')
for _i, _w in zip([0, 1, 2, 3, 4, 5, 7, 18, 19, 22, 23, 24, 25, 28, 29], [1.0, 1.0, 1.0, 1.0, 1.0, 1.0, 0.001654, 0.08014, 0.2303, 0.1452, 0.01352, 0.2432, 0.07895, 0.01392, 0.1495]): _vg.add([_i], _w, 'REPLACE')
_vg = ob_prop_workerhelmet_lhflap_mesh.vertex_groups.new(name='HelmetArmature.ExtensionLH.002')
_vg.add([0, 1, 2, 3, 4, 5, 6, 7, 8, 9, 10, 11, 12, 13, 14, 15, 16, 17, 18, 19, 20, 21, 22, 23, 24, 25, 26, 27, 28, 29, 30, 31, 32, 33, 34, 35, 36, 37, 38, 39, 40, 41], 1.0, 'REPLACE')
_vg = ob_prop_workerhelmet_lhflap_mesh.vertex_groups.new(name='HelmetArmature.ExtensionLH.003')
for _i, _w in zip([0, 1, 2, 3, 4, 5, 6, 7, 8, 9, 10, 11, 12, 13, 14, 15, 16, 17, 18, 19, 20, 21, 22, 23, 24, 25, 26, 27, 28, 29, 30, 31, 32, 33, 34, 35, 36, 37, 38, 39, 40, 41], [1.0, 1.0, 1.0, 1.0, 1.0, 1.0, 1.0, 1.0, 1.0, 1.0, 1.0, 1.0, 0.0, 0.0, 0.0, 0.0, 0.0, 0.0, 1.0, 1.0, 1.0, 1.0, 1.0, 1.0, 1.0, 1.0, 1.0, 1.0, 1.0, 1.0, 0.0, 0.0, 0.0, 0.0, 0.0, 0.0, 0.0, 0.0, 0.0, 0.0, 0.0, 0.0]): _vg.add([_i], _w, 'REPLACE')
_vg = ob_prop_workerhelmet_lhflap_mesh.vertex_groups.new(name='HelmetArmature.ExtensionRH')
_vg.add([0, 1, 2, 3, 4, 5], 1.0, 'REPLACE')
_vg = ob_prop_workerhelmet_lhflap_mesh.vertex_groups.new(name='HelmetArmature.ExtensionRH.001')
for _i, _w in zip([0, 1, 2, 5, 20, 22], [0.0, 0.0, 0.0, 0.0, 0.0, 0.0]): _vg.add([_i], _w, 'REPLACE')
_vg = ob_prop_workerhelmet_lhflap_mesh.vertex_groups.new(name='HelmetArmature.ExtensionRH.002')
_m = ob_prop_workerhelmet_lhflap_mesh.modifiers.new('Armature', 'ARMATURE')
ob_prop_workerhelmet_centercap_mesh.location = (0.0, 0.0, 0.0)
ob_prop_workerhelmet_centercap_mesh.lineart.crease_threshold = 0.0
_vg = ob_prop_workerhelmet_centercap_mesh.vertex_groups.new(name='Group')
_vg.add([0, 1, 2, 3, 4, 5, 6, 7, 8, 9, 10, 11, 12, 13, 14, 15, 16, 17, 18, 19, 20, 21, 22, 23, 24, 25, 26, 27, 28, 29, 30, 31, 32, 33, 34, 35, 36, 37, 38, 39, 40, 41, 42, 43, 44, 45, 46, 47, 48, 49, 50, 51, 52, 53, 54, 55, 56, 57, 58, 59, 60, 61, 62, 63, 64, 65, 66, 67, 68, 69, 70, 71, 72, 73, 74, 75, 76, 77, 78, 79, 80, 81, 82, 83, 84, 85, 86, 87, 88, 89, 90, 91, 92, 93, 94, 95, 96, 97, 98, 99, 100, 101, 102, 103, 104, 105, 106, 107, 108, 109, 110, 111, 112, 113, 114, 115, 116, 117, 118, 119, 120, 121, 122, 123, 124, 125, 126, 127, 128, 129, 130, 131, 132, 133, 134, 135, 136, 137, 138, 139, 140, 141, 142, 143, 144, 145, 146, 147, 148, 149, 150, 151, 152, 153, 154, 155, 156, 157, 158, 159, 160, 161, 162, 163, 164, 165, 166, 167, 168, 169, 170, 171, 172, 173, 174, 175, 176, 177, 178, 179, 180, 181, 182, 183, 184, 185, 186, 187, 188, 189, 190, 191, 192, 193, 194, 195, 196, 197, 198, 199, 200, 201, 202, 203, 204, 205, 206, 207, 208, 209, 210, 211, 212, 213, 214, 215, 216, 217, 218, 219, 220, 221, 222, 223, 224, 225, 226, 227, 228, 229, 230, 231, 232, 233, 234, 235, 236, 237, 238, 239, 240, 241, 242, 243, 244, 245, 246, 247, 248, 249, 250, 251, 252, 253, 254, 255, 256, 257, 258, 259, 260, 261, 262, 263, 264, 265, 266, 267, 268, 269, 270, 271, 272, 273, 274, 275, 276, 277, 278, 279, 280, 281, 282, 283, 284, 285, 286, 287, 288, 289, 290, 291, 292, 293, 294, 295, 296, 297, 298, 299, 300, 301, 302, 303, 304, 305, 306, 307, 308, 309, 310, 311, 312, 313, 314, 315, 316, 317, 318, 319, 320, 321, 322, 323, 324, 325, 326, 327, 328, 329, 330, 331, 332, 333, 334, 335, 336, 337, 338, 339, 340, 341, 342, 343, 344, 345, 346, 347, 348, 349, 350, 351, 352, 353, 354, 355, 356, 357, 358, 359, 360, 361, 362, 363, 364, 365, 366, 367, 368, 369, 370, 371, 372, 373, 374, 375, 376, 377, 378, 379, 380, 381, 382, 383, 384, 385, 386, 387, 388, 389, 390, 391, 392, 393, 394, 395, 396, 397, 398, 399, 400, 401, 402, 403, 404, 405, 406, 407, 408, 409, 410, 411, 412, 413, 414, 415, 416, 417, 418, 419, 420, 421, 422, 423, 424, 425, 426, 427, 428, 429, 430, 431, 432, 433, 434, 435, 436, 437, 438, 439, 440, 441, 442, 443, 444, 445, 446, 447, 448, 449, 450, 451, 452, 453, 454, 455, 456, 457, 458, 459, 460, 461, 462, 463, 464, 465, 466, 467, 468, 469, 470, 471, 472, 473, 474, 475, 476, 477, 478, 479, 480, 481, 482, 483, 484, 485, 486, 487, 488, 489, 490, 491, 492, 493, 494, 495, 496, 497, 498, 499, 500, 501, 502, 503, 504, 505, 506, 507, 508, 509, 510, 511, 512, 513, 514, 515, 516, 517, 518, 519, 520, 521, 522, 523, 524, 525, 526, 527, 528, 529], 1.0, 'REPLACE')
_vg = ob_prop_workerhelmet_centercap_mesh.vertex_groups.new(name='HelmetArmature')
_vg.add([0, 1, 2, 3, 4, 5, 6, 7, 8, 9, 10, 11, 12, 13, 14, 15, 16, 17, 18, 19, 20, 21, 22, 23, 24, 25, 26, 27, 28, 29, 30, 31, 32, 33, 34, 35, 36, 37, 38, 39, 40, 41, 42, 43, 44, 45, 46, 47, 48, 49, 50, 51, 52, 53, 54, 55, 56, 57, 58, 59, 60, 61, 62, 63, 64, 65, 66, 67, 68, 69, 70, 71, 72, 73, 74, 75, 76, 77, 78, 79, 80, 81, 82, 83, 84, 85, 86, 87, 88, 89, 90, 91, 92, 93, 94, 95, 96, 97, 98, 99, 100, 101, 102, 103, 104, 105, 106, 107, 108, 109, 110, 111, 112, 113, 114, 115, 116, 117, 118, 119, 120, 121, 122, 123, 124, 125, 126, 127, 128, 129, 130, 131, 132, 133, 134, 135, 136, 137, 138, 139, 140, 141, 142, 143, 144, 145, 146, 147, 148, 149, 150, 151, 152, 153, 154, 155, 156, 157, 158, 159, 160, 161, 162, 163, 164, 165, 166, 167, 168, 169, 170, 171, 172, 173, 174, 175, 176, 177, 178, 179, 180, 181, 182, 183, 184, 185, 186, 187, 188, 189, 190, 191, 192, 193, 194, 195, 196, 197, 198, 199, 200, 201, 202, 203, 204, 205, 206, 207, 208, 209, 210, 211, 212, 213, 214, 215, 216, 217, 218, 219, 220, 221, 222, 223, 224, 225, 226, 227, 228, 229, 230, 231, 232, 233, 234, 235, 236, 237, 238, 239, 240, 241, 242, 243, 244, 245, 246, 247, 248, 249, 250, 251, 252, 253, 254, 255, 256, 257, 258, 259, 260, 261, 262, 263, 264, 265, 266, 267, 268, 269, 270, 271, 272, 273, 274, 275, 276, 277, 278, 279, 280, 281, 282, 283, 284, 285, 286, 287, 288, 289, 290, 291, 292, 293, 294, 295, 296, 297, 298, 299, 300, 301, 302, 303, 304, 305, 306, 307, 308, 309, 310, 311, 312, 313, 314, 315, 316, 317, 318, 319, 320, 321, 322, 323, 324, 325, 326, 327, 328, 329, 330, 331, 332, 333, 334, 335, 336, 337, 338, 339, 340, 341, 342, 343, 344, 345, 346, 347, 348, 349, 350, 351, 352, 353, 354, 355, 356, 357, 358, 359, 360, 361, 362, 363, 364, 365, 366, 367, 368, 369, 370, 371, 372, 373, 374, 375, 376, 377, 378, 379, 380, 381, 382, 383, 384, 385, 386, 387, 388, 389, 390, 391, 392, 393, 394, 395, 396, 397, 398, 399, 400, 401, 402, 403, 404, 405, 406, 407, 408, 409, 410, 411, 412, 413, 414, 415, 416, 417, 418, 419, 420, 421, 422, 423, 424, 425, 426, 427, 428, 429, 430, 431, 432, 433, 434, 435, 436, 437, 438, 439, 440, 441, 442, 443, 444, 445, 446, 447, 448, 449, 450, 451, 452, 453, 454, 455, 456, 457, 458, 459, 460, 461, 462, 463, 464, 465, 466, 467, 468, 469, 470, 471, 472, 473, 474, 475, 476, 477, 478, 479, 480, 481, 482, 483, 484, 485, 486, 487, 488, 489, 490, 491, 492, 493, 494, 495, 496, 497, 498, 499, 500, 501, 502, 503, 504, 505, 506, 507, 508, 509, 510, 511, 512, 513, 514, 515, 516, 517, 518, 519, 520, 521, 522, 523, 524, 525, 526, 527, 528, 529], 1.0, 'REPLACE')
_vg = ob_prop_workerhelmet_centercap_mesh.vertex_groups.new(name='HelmetArmature.ExtensionLH')
_vg.add([0, 1, 2, 3, 4, 5, 6, 7, 8, 9, 10, 11, 12, 13, 14, 15, 16, 17, 18, 19, 20, 21, 22, 23, 24, 25, 26, 27, 28, 29, 30, 31, 32, 33, 34, 35, 36, 37, 38, 39, 40, 41, 42, 43, 44, 45, 46, 47, 48, 49, 50, 51, 52, 53, 54, 55, 56, 57, 58, 59, 60, 61, 62, 63, 64, 65, 66, 67, 68, 69, 70, 71, 72, 73, 74, 75, 76, 77, 78, 79, 80, 81, 82, 83, 84, 85, 86, 87, 88, 89, 90, 91, 92, 93, 94, 95, 96, 97, 98, 99, 100, 101, 102, 103, 104, 105, 106, 107, 108, 109, 110, 111, 112, 113, 114, 115, 116, 117, 118, 119, 120, 121, 122, 123, 124, 125, 126, 127, 128, 129, 130, 131, 132, 133, 134, 135, 136, 137, 138, 139, 140, 141, 142, 143, 144, 145, 146, 147, 148, 149, 150, 151, 152, 153, 154, 155, 156, 157, 158, 159, 160, 161, 162, 163, 164, 165, 166, 167, 168, 169, 170, 171, 172, 173, 174, 175, 176, 177, 178, 179, 180, 181, 182, 183, 184, 185, 186, 187, 188, 189, 190, 191, 192, 193, 194, 195, 196, 197, 198, 199, 200, 201, 202, 203, 204, 205, 206, 207, 208, 209, 210, 211, 212, 213, 214, 215, 216, 217, 218, 219, 220, 221, 222, 223, 224, 225, 226, 227, 228, 229, 230, 231, 232, 233, 234, 235, 236, 237, 238, 239, 240, 241, 242, 243, 244, 245, 246, 247, 248, 249, 250, 251, 252, 253, 254, 255, 256, 257, 258, 259, 260, 261, 262, 263, 264, 265, 266, 267, 268, 269, 270, 271, 272, 273, 274, 275, 276, 277, 278, 279, 280, 281, 282, 283, 284, 285, 286, 287, 288, 289, 290, 291, 292, 293, 294, 295, 296, 297, 298, 299, 300, 301, 302, 303, 304, 305, 306, 307, 308, 309, 310, 311, 312, 313, 314, 315, 316, 317, 318, 319, 320, 321, 322, 323, 324, 325, 326, 327, 328, 329, 330, 331, 332, 333, 334, 335, 336, 337, 338, 339, 340, 341, 342, 343, 344, 345, 346, 347, 348, 349, 350, 351, 352, 353, 354, 355, 356, 357, 358, 359, 360, 361, 362, 363, 364, 365, 366, 367, 368, 369, 370, 371, 372, 373, 374, 375, 376, 377, 378, 379, 380, 381, 382, 383, 384, 385, 386, 387, 388, 389, 390, 391, 392, 393, 394, 395, 396, 397, 398, 399, 400, 401, 402, 403, 404, 405, 406, 407, 408, 409, 410, 411, 412, 413, 414, 415, 416, 417, 418, 419, 420, 421, 422, 423, 424, 425, 426, 427, 428, 429, 430, 431, 432, 433, 434, 435, 436, 437, 438, 439, 440, 441, 442, 443, 444, 445, 446, 447, 448, 449, 450, 451, 452, 453, 454, 455, 456, 457, 458, 459, 460, 461, 462, 463, 464, 465, 466, 467, 468, 469, 470, 471, 472, 473, 474, 475, 476, 477, 478, 479, 480, 481, 482, 483, 484, 485, 486, 487, 488, 489, 490, 491, 492, 493, 494, 495, 496, 497, 498, 499, 500, 501, 502, 503, 504, 505, 506, 507, 508, 509, 510, 511, 512, 513, 514, 515, 516, 517, 518, 519, 520, 521, 522, 523, 524, 525, 526, 527, 528, 529], 1.0, 'REPLACE')
_vg = ob_prop_workerhelmet_centercap_mesh.vertex_groups.new(name='HelmetArmature.ExtensionLH.002')
for _i, _w in zip([0, 1, 2, 3, 4, 5, 6, 7, 8, 9, 10, 11, 12, 13, 14, 15, 16, 17, 18, 19, 20, 22, 23, 24, 25, 26, 27, 28, 29, 30, 31, 32, 33, 34, 35, 36, 37, 38, 39, 40, 41, 42, 43, 44, 45, 46, 47, 48, 49, 50, 51, 52, 53, 54, 55, 56, 57, 58, 59, 60, 61, 62, 63, 64, 72, 73, 74, 75, 76, 77, 78, 79, 80, 81, 82, 83, 84, 85, 86, 87, 88, 89, 90, 91, 100, 101, 102, 103, 104, 105, 106, 107, 108, 109, 110, 111, 112, 113, 114, 115, 116, 117, 118, 119, 128, 129, 130, 131, 132, 133, 134, 135, 136, 137, 138, 139, 140, 141, 142, 143, 144, 145, 162, 163, 164, 165, 166, 167, 169, 171, 172, 174, 176, 178, 180, 182, 184, 186, 188, 189, 190, 191, 192, 193, 194, 195, 196, 198, 199, 200, 210, 212, 213, 214, 215, 216, 217, 218, 219, 220, 221, 222, 224, 225, 226, 227, 228, 229, 230, 231, 232, 233, 234, 235, 236, 237, 238, 239, 240, 241, 242, 243, 244, 245, 246, 247, 248, 249, 250, 251, 252, 253, 254, 255, 256, 257, 258, 259, 260, 261, 262, 263, 264, 265, 266, 267, 268, 269, 270, 271, 272, 273, 274, 275, 276, 277, 278, 279, 280, 281, 282, 283, 284, 285, 286, 287, 288, 289, 290, 291, 292, 293, 294, 295, 296, 297, 298, 299, 300, 301, 302, 303, 304, 305, 306, 307, 308, 309, 310, 311, 312, 313, 314, 315, 316, 317, 318, 319, 320, 321, 322, 323, 324, 325, 326, 327, 328, 329, 330, 331, 332, 333, 334, 335, 336, 337, 338, 339, 340, 341, 342, 343, 344, 345, 346, 347, 348, 349, 350, 351, 352, 353, 354, 355, 356, 357, 358, 359, 360, 361, 362, 363, 392, 393, 394, 395, 396, 397, 398, 399, 400, 401, 402, 403, 404, 405, 406, 407, 408, 409, 410, 411, 412, 413, 414, 415, 416, 417, 418, 419, 420, 421, 422, 423, 424, 425, 426, 427, 428, 429, 430, 431, 432, 433, 434, 435, 436, 437, 438, 439, 441, 442, 443, 444, 445, 446, 447, 448, 449, 450, 451, 452, 453, 454, 455, 456, 457, 458, 459, 460, 461, 462, 463, 464, 465, 466, 467, 468, 469, 470, 471, 472, 473, 474, 475, 476, 477, 478, 479, 480, 481, 482, 490, 491, 492, 493, 494, 495, 496, 497, 498, 499, 500, 501, 502, 503, 504, 505, 506, 507, 508, 509, 510, 511, 512, 513, 514, 515, 516, 517, 518, 519, 520, 521, 522, 523, 524, 525, 526, 527, 528, 529], [1.0, 0.0, 1.0, 0.0, 0.0, 0.0, 0.0, 0.0, 0.0, 0.0, 0.0, 0.0, 0.0, 0.0, 0.0, 0.0, 0.0, 0.0, 0.0, 0.0009969, 0.0, 0.0, 0.0, 0.0, 0.0, 0.0, 0.0, 0.0, 0.0, 0.0, 0.0, 0.0, 0.0, 0.0, 0.0, 0.0, 0.0, 0.0, 0.0, 0.0, 0.0, 0.0, 0.0, 0.0, 0.0, 0.0, 0.0, 0.0, 0.0, 0.0, 0.0, 0.0, 0.0, 1.0, 0.0, 0.0, 0.0, 0.0, 0.0, 0.0, 0.0, 0.0, 0.0, 0.002304, 0.0, 0.0, 0.0, 0.0, 0.0, 0.0, 0.0, 0.0, 0.0, 0.0, 0.0, 0.0, 0.0, 0.0, 0.0, 0.0, 0.0, 0.0, 0.0, 0.0, 0.0, 0.0, 0.0, 0.0, 0.0, 0.0, 0.0, 0.0, 0.0, 0.0, 0.0, 0.0, 0.0, 0.0, 0.0, 0.0, 0.0, 0.0, 0.0, 0.0, 0.0, 0.0, 0.0, 0.0, 0.0, 0.0, 0.0, 0.0, 0.0, 0.0, 0.0, 0.0, 0.0, 0.0, 0.0, 0.0, 0.0, 0.0, 0.0, 0.0, 0.0, 0.0, 0.0, 0.0, 0.0, 0.0, 0.0, 0.0, 0.0, 0.0, 0.0, 0.0, 0.0, 0.0, 0.0, 0.0, 0.0, 0.0, 0.0, 0.0, 0.0, 0.0, 0.0, 0.0, 0.0, 0.0, 0.0, 0.0, 0.0, 0.0, 0.0, 0.0, 0.0, 0.0, 0.0, 0.0, 0.0, 0.0, 0.0, 0.0, 0.0, 0.0, 0.0, 0.0, 0.0, 0.0, 0.0, 0.0, 0.0, 0.0, 0.0, 0.0, 0.0, 0.0, 0.0, 0.0, 0.0, 0.0, 0.0, 0.0, 0.0, 0.0, 0.0, 0.0, 0.0, 0.0, 0.0, 0.0, 0.0, 0.0, 0.0, 0.0, 0.0, 0.0, 0.0, 0.0, 0.0, 0.0, 0.0, 0.0, 0.0, 0.0, 0.0, 0.0, 0.0, 0.0, 0.0, 0.0, 0.0, 0.0, 0.0, 0.0, 0.0, 0.0, 0.0, 0.0, 0.0, 0.0, 0.0, 0.0, 0.0, 0.0, 0.0, 0.0, 0.0, 0.0, 0.0, 0.0, 0.0, 0.0, 0.0, 0.0, 0.0, 0.0, 0.0, 0.0, 0.0, 0.0, 0.0, 0.0, 0.0, 0.0, 0.0, 0.0, 0.0, 0.0, 0.0, 0.0, 0.0, 0.0, 0.0, 0.0, 0.0, 0.0, 0.0, 0.0, 0.0, 0.0, 0.0, 0.0, 0.0, 0.0, 0.0, 0.0, 0.0, 0.0, 0.0, 0.0, 0.0, 0.0, 0.0, 0.0, 0.0, 0.0, 0.0, 0.0, 0.0, 0.0, 0.0, 0.0, 0.0, 0.0, 0.0, 0.0, 0.0, 0.0, 0.0, 0.0, 0.0, 0.0, 0.0, 0.0, 0.0, 0.0, 0.0, 0.0, 0.0, 0.0, 1.0, 1.0, 0.0, 0.0, 0.0, 0.0, 0.0, 0.0, 0.0, 0.0, 0.0, 0.0, 0.0, 0.0, 0.0, 0.0, 0.0, 0.0, 0.0, 0.0, 0.0, 0.0, 0.0, 0.0, 0.0, 0.0, 0.0, 1.0, 0.0, 0.0, 1.0, 0.0, 0.0, 0.0, 0.0, 0.0, 0.0, 0.0, 0.0, 0.0, 0.0, 0.0, 0.0, 0.0, 0.0, 0.0, 0.0009969, 0.0, 0.0, 0.0, 0.0, 0.0, 0.0, 0.0, 0.0, 0.0, 0.0, 0.0, 0.0, 0.0, 0.0, 0.0, 0.0, 0.0, 0.0, 0.0, 0.0, 0.0, 0.0, 0.0, 0.0, 0.0, 0.0, 0.0, 0.0, 0.0, 0.0, 0.0, 0.0, 1.0, 0.0, 0.0, 0.0, 0.0, 0.0, 0.0, 0.0, 0.0, 0.0, 0.002304, 0.0, 0.0, 0.0, 0.0, 0.0, 0.0, 0.0, 0.0, 0.0, 0.0, 0.0, 0.0, 0.0, 0.0, 0.0, 0.0, 0.0, 0.0, 0.0, 0.0, 0.0, 0.0, 0.0, 0.0, 0.0, 0.0, 0.0, 0.0, 0.0, 0.0, 0.0, 0.0, 0.0, 0.0, 0.0, 0.0, 0.0, 0.0, 0.0, 0.0]): _vg.add([_i], _w, 'REPLACE')
_vg = ob_prop_workerhelmet_centercap_mesh.vertex_groups.new(name='HelmetArmature.ExtensionLH.003')
_vg.add([0, 2, 54, 392, 393, 419, 422, 472], 1.0, 'REPLACE')
_vg = ob_prop_workerhelmet_centercap_mesh.vertex_groups.new(name='HelmetArmature.ExtensionRH')
_vg.add([0, 1, 2, 3, 4, 5, 6, 7, 8, 9, 10, 11, 12, 13, 14, 15, 16, 17, 18, 19, 20, 21, 22, 23, 24, 25, 26, 27, 28, 29, 30, 31, 32, 33, 34, 35, 36, 37, 38, 39, 40, 41, 42, 43, 44, 45, 46, 47, 48, 49, 50, 51, 52, 53, 54, 55, 56, 57, 58, 59, 60, 61, 62, 63, 64, 65, 66, 67, 68, 69, 70, 71, 72, 73, 74, 75, 76, 77, 78, 79, 80, 81, 82, 83, 84, 85, 86, 87, 88, 89, 90, 91, 92, 93, 94, 95, 96, 97, 98, 99, 100, 101, 102, 103, 104, 105, 106, 107, 108, 109, 110, 111, 112, 113, 114, 115, 116, 117, 118, 119, 120, 121, 122, 123, 124, 125, 126, 127, 128, 129, 130, 131, 132, 133, 134, 135, 136, 137, 138, 139, 140, 141, 142, 143, 144, 145, 146, 147, 148, 149, 150, 151, 152, 153, 154, 155, 156, 157, 158, 159, 160, 161, 162, 163, 164, 165, 166, 167, 168, 169, 170, 171, 172, 173, 174, 175, 176, 177, 178, 179, 180, 181, 182, 183, 184, 185, 186, 187, 188, 189, 190, 191, 192, 193, 194, 195, 196, 197, 198, 199, 200, 201, 202, 203, 204, 205, 206, 207, 208, 209, 210, 211, 212, 213, 214, 215, 216, 217, 218, 219, 220, 221, 222, 223, 224, 225, 226, 227, 228, 229, 230, 231, 232, 233, 234, 235, 236, 237, 238, 239, 240, 241, 242, 243, 244, 245, 246, 247, 248, 249, 250, 251, 252, 253, 254, 255, 256, 257, 258, 259, 260, 261, 262, 263, 264, 265, 266, 267, 268, 269, 270, 271, 272, 273, 274, 275, 276, 277, 278, 279, 280, 281, 282, 283, 284, 285, 286, 287, 288, 289, 290, 291, 292, 293, 294, 295, 296, 297, 298, 299, 300, 301, 302, 303, 304, 305, 306, 307, 308, 309, 310, 311, 312, 313, 314, 315, 316, 317, 318, 319, 320, 321, 322, 323, 324, 325, 326, 327, 328, 329, 330, 331, 332, 333, 334, 335, 336, 337, 338, 339, 340, 341, 342, 343, 344, 345, 346, 347, 348, 349, 350, 351, 352, 353, 354, 355, 356, 357, 358, 359, 360, 361, 362, 363, 364, 365, 366, 367, 368, 369, 370, 371, 372, 373, 374, 375, 376, 377, 378, 379, 380, 381, 382, 383, 384, 385, 386, 387, 388, 389, 390, 391, 392, 393, 394, 395, 396, 397, 398, 399, 400, 401, 402, 403, 404, 405, 406, 407, 408, 409, 410, 411, 412, 413, 414, 415, 416, 417, 418, 419, 420, 421, 422, 423, 424, 425, 426, 427, 428, 429, 430, 431, 432, 433, 434, 435, 436, 437, 438, 439, 440, 441, 442, 443, 444, 445, 446, 447, 448, 449, 450, 451, 452, 453, 454, 455, 456, 457, 458, 459, 460, 461, 462, 463, 464, 465, 466, 467, 468, 469, 470, 471, 472, 473, 474, 475, 476, 477, 478, 479, 480, 481, 482, 483, 484, 485, 486, 487, 488, 489, 490, 491, 492, 493, 494, 495, 496, 497, 498, 499, 500, 501, 502, 503, 504, 505, 506, 507, 508, 509, 510, 511, 512, 513, 514, 515, 516, 517, 518, 519, 520, 521, 522, 523, 524, 525, 526, 527, 528, 529], 1.0, 'REPLACE')
_vg = ob_prop_workerhelmet_centercap_mesh.vertex_groups.new(name='HelmetArmature.ExtensionRH.001')
for _i, _w in zip([0, 2, 4, 6, 8, 10, 11, 12, 13, 14, 15, 16, 17, 18, 19, 20, 21, 22, 23, 24, 25, 26, 27, 28, 29, 30, 31, 32, 33, 34, 35, 36, 37, 38, 39, 40, 41, 42, 43, 44, 45, 46, 47, 48, 49, 50, 51, 52, 53, 54, 55, 56, 57, 58, 61, 62, 63, 64, 65, 66, 67, 68, 69, 70, 71, 72, 73, 74, 75, 76, 77, 78, 79, 80, 81, 82, 83, 84, 85, 86, 88, 89, 90, 91, 92, 93, 94, 95, 96, 97, 98, 99, 100, 101, 102, 103, 104, 105, 106, 107, 108, 109, 110, 111, 112, 113, 114, 115, 116, 117, 118, 119, 120, 121, 122, 123, 124, 125, 126, 127, 128, 129, 130, 131, 132, 133, 134, 135, 136, 137, 138, 139, 151, 152, 153, 154, 155, 156, 157, 158, 159, 160, 161, 162, 163, 164, 165, 168, 169, 170, 172, 173, 174, 175, 176, 177, 178, 179, 180, 181, 182, 183, 184, 185, 186, 187, 188, 189, 190, 191, 192, 193, 194, 195, 196, 197, 201, 202, 203, 204, 205, 206, 207, 208, 209, 210, 211, 212, 213, 214, 215, 216, 217, 218, 219, 220, 221, 222, 223, 224, 225, 226, 227, 228, 229, 230, 231, 232, 233, 234, 235, 236, 237, 238, 239, 240, 241, 242, 243, 244, 245, 246, 247, 248, 249, 250, 251, 252, 253, 254, 255, 256, 257, 258, 259, 260, 261, 262, 263, 264, 265, 266, 267, 268, 269, 270, 271, 272, 273, 274, 275, 276, 277, 278, 279, 280, 281, 282, 283, 284, 285, 286, 287, 288, 289, 290, 291, 292, 293, 294, 295, 296, 297, 298, 299, 300, 301, 302, 303, 304, 305, 306, 307, 308, 309, 310, 311, 312, 313, 314, 315, 316, 317, 318, 319, 320, 321, 322, 323, 324, 325, 326, 327, 328, 329, 330, 331, 332, 333, 334, 335, 336, 337, 338, 339, 340, 341, 342, 343, 344, 345, 346, 347, 348, 349, 350, 351, 352, 353, 354, 355, 356, 357, 358, 359, 360, 361, 362, 363, 381, 382, 383, 384, 395, 396, 397, 398, 399, 400, 401, 402, 403, 404, 405, 406, 407, 408, 409, 410, 411, 412, 413, 414, 415, 416, 417, 418, 419, 422, 423, 425, 427, 429, 430, 431, 432, 433, 434, 435, 436, 437, 438, 439, 440, 441, 442, 443, 444, 445, 446, 447, 448, 449, 450, 451, 452, 453, 454, 455, 456, 457, 458, 459, 460, 461, 462, 463, 464, 465, 466, 467, 468, 469, 470, 471, 472, 473, 474, 475, 476, 479, 480, 481, 482, 483, 484, 485, 486, 487, 488, 489, 490, 491, 492, 493, 494, 495, 496, 497, 498, 499, 500, 501, 502, 503, 504, 505, 506, 507, 508, 509, 510, 511, 512, 513, 514, 515, 516, 517, 518, 519, 520, 521, 522, 523, 524, 525, 526, 527, 528, 529], [0.0, 0.0, 0.0, 0.0, 0.0, 0.0, 0.0, 0.0, 0.0, 0.0, 0.0, 0.0, 0.0, 0.0, 0.0, 0.0, 0.0, 0.0, 0.0, 0.0, 0.0, 1.0, 0.0, 1.0, 0.0, 1.0, 0.0, 0.0, 0.0, 0.0, 0.0, 0.0, 0.0, 0.0, 0.0, 0.0, 0.0, 0.0, 0.0, 0.0, 0.0, 0.0, 0.0, 0.0, 0.0, 0.0, 0.0, 0.0, 0.0, 0.0, 0.0, 0.0, 0.0, 0.0, 0.0, 0.0, 0.0, 0.0, 0.0, 0.0, 0.0, 0.0, 0.0, 0.0, 0.0, 0.0, 0.0, 0.0, 0.0, 0.0, 0.0, 0.0, 0.0, 0.0, 0.0, 0.0, 0.0, 0.0, 0.0, 0.0, 0.0, 0.0, 0.0, 0.0, 0.0, 0.0, 0.0, 0.0, 0.0, 0.0, 0.0, 0.0, 0.0, 0.0, 0.0, 0.0, 0.0, 0.0, 0.0, 0.0, 0.0, 0.0, 0.0, 0.0, 0.0, 0.0, 0.0, 0.0, 0.0, 0.0, 0.0, 0.0, 0.0, 0.0, 0.0, 0.0, 0.0, 0.0, 0.0, 0.0, 0.0, 0.0, 0.0, 0.0, 0.0, 0.0, 0.0, 0.0, 0.0, 0.0, 0.0, 0.0, 0.0, 0.0, 0.0, 0.0, 0.0, 0.0, 0.0, 0.0, 0.0, 0.0, 0.0, 0.0, 0.0, 0.0, 0.0, 0.0, 0.0, 0.0, 0.0, 0.0, 0.0, 0.0, 0.0, 0.0, 0.0, 0.0, 0.0, 0.0, 0.0, 0.0, 0.0, 0.0, 0.0, 0.0, 0.0, 0.0, 0.0, 0.0, 0.0, 0.0, 0.0, 0.0, 0.0, 0.0, 0.0, 0.0, 0.0, 0.0, 0.0, 0.0, 0.0, 0.0, 0.0, 0.0, 0.0, 0.0, 0.0, 0.0, 0.0, 0.0, 0.0, 0.0, 0.0, 0.0, 0.0, 0.0, 0.0, 0.0, 0.0, 0.0, 0.0, 0.0, 0.0, 0.0, 0.0, 0.0, 0.0, 0.0, 0.0, 0.0, 0.0, 0.0, 0.0, 0.0, 0.0, 0.0, 0.0, 0.0, 0.0, 0.0, 0.0, 0.0, 0.0, 0.0, 0.0, 0.0, 0.0, 0.0, 0.0, 0.0, 0.0, 0.0, 0.0, 0.0, 0.0, 0.0, 0.0, 0.0, 0.0, 0.0, 0.0, 0.0, 0.0, 0.0, 0.0, 0.0, 0.0, 0.0, 0.0, 0.0, 0.0, 0.0, 0.0, 0.0, 0.0, 0.0, 0.0, 0.0, 0.0, 0.0, 0.0, 0.0, 0.0, 0.0, 0.0, 0.0, 0.0, 0.0, 0.0, 0.0, 0.0, 0.0, 0.0, 0.0, 0.0, 0.0, 0.0, 0.0, 0.0, 0.0, 0.0, 0.0, 0.0, 0.0, 0.0, 0.0, 0.0, 0.0, 0.0, 0.0, 0.0, 0.0, 0.0, 0.0, 0.0, 0.0, 0.0, 0.0, 0.0, 0.0, 0.0, 0.0, 0.0, 0.0, 0.0, 0.0, 0.0, 0.0, 0.0, 0.0, 0.0, 0.0, 0.0, 0.0, 0.0, 0.0, 0.0, 0.0, 0.0, 0.0, 0.0, 0.0, 0.0, 0.0, 0.0, 0.0, 0.0, 0.0, 0.0, 0.0, 0.0, 0.0, 0.0, 0.0, 0.0, 0.0, 0.0, 0.0, 0.0, 0.0, 0.0, 0.0, 0.0, 0.0, 0.0, 0.0, 0.0, 0.0, 0.0, 0.0, 0.0, 1.0, 1.0, 1.0, 0.0, 0.0, 0.0, 0.0, 0.0, 0.0, 0.0, 0.0, 0.0, 0.0, 0.0, 0.0, 0.0, 0.0, 0.0, 0.0, 0.0, 0.0, 0.0, 0.0, 0.0, 0.0, 0.0, 0.0, 0.0, 0.0, 0.0, 0.0, 0.0, 0.0, 0.0, 0.0, 1.0, 0.0, 0.0, 0.0, 1.0, 0.0, 0.0, 0.0, 0.0, 0.0, 0.0, 0.0, 0.0, 0.0, 0.0, 0.0, 0.0, 0.0, 0.0, 0.0, 0.0, 0.0, 0.0, 0.0, 0.0, 0.0, 0.0, 0.0, 0.0, 0.0, 0.0, 0.0, 0.0, 0.0, 0.0, 0.0, 0.0, 0.0, 0.0, 0.0, 0.0, 0.0, 0.0, 0.0, 0.0, 0.0, 0.0, 0.0, 0.0, 0.0, 0.0, 0.0, 0.0, 0.0, 0.0, 0.0, 0.0, 0.0, 0.0, 0.0, 0.0, 0.0, 0.0, 0.0, 0.0, 0.0, 0.0, 0.0, 0.0, 0.0, 0.0, 0.0, 0.0, 0.0, 0.0, 0.0, 0.0, 0.0, 0.0, 0.0, 0.0, 0.0, 0.0]): _vg.add([_i], _w, 'REPLACE')
_vg = ob_prop_workerhelmet_centercap_mesh.vertex_groups.new(name='HelmetArmature.ExtensionRH.002')
_m = ob_prop_workerhelmet_centercap_mesh.modifiers.new('Armature', 'ARMATURE')

# ---- collection membership
col_collection_1.objects.link(ob_prop_workerhelmet_rhflap_mesh)
col_collection_1.objects.link(ob_prop_workerhelmet_lhflap_mesh)
col_collection_1.objects.link(ob_prop_workerhelmet_centercap_mesh)

# ---- scene / render settings (as saved in the file)
scene.frame_start = 1; scene.frame_end = 2; scene.frame_set(1)
scene.render.engine = 'BLENDER_EEVEE_NEXT'
scene.render.resolution_percentage = 50
scene.render.dither_intensity = 0.0
scene.cycles.use_denoising = False
scene.cycles.samples = 128
scene.cycles.sampling_pattern = 'TABULATED_SOBOL'
scene.cycles.light_sampling_threshold = 0.0
scene.cycles.use_adaptive_sampling = False
scene.cycles.use_light_tree = False
scene.cycles.blur_glossy = 0.0
scene.cycles.sample_clamp_indirect = 0.0
scene.view_settings.view_transform = 'Standard'
bpy.context.view_layer.update()

# ---- added for rendering (the .blend has no active camera and no usable light): camera, sun
cam_auto = bpy.data.cameras.new('AutoCamera')
cam_auto.lens = 50.0
cam_auto.sensor_width = 36.0
cam_auto.clip_end = 1000.0
ob_auto_camera = bpy.data.objects.new('AutoCamera', cam_auto)
scene.collection.objects.link(ob_auto_camera)
ob_auto_camera.location = (0.743919, -0.889693, 0.697856)
ob_auto_camera.rotation_euler = (1.09748, -7.21219e-08, 0.694738)
scene.camera = ob_auto_camera
light_auto_sun = bpy.data.lights.new('AutoSun', 'SUN')
light_auto_sun.energy = 3.0
light_auto_sun.angle = 0.0523599
ob_auto_sun = bpy.data.objects.new('AutoSun', light_auto_sun)
scene.collection.objects.link(ob_auto_sun)
ob_auto_sun.rotation_euler = (0.872665, 0.174533, 0.523599)
bpy.context.view_layer.update()
